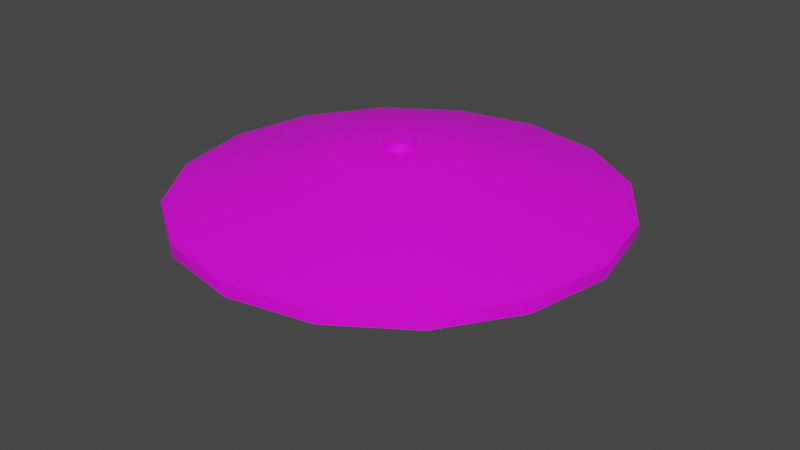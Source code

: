 # Source: Indal_2020.blend  (saved by Blender 3.3.6; exported with 4.5.12 LTS)
import bpy
from mathutils import Matrix  # noqa: F401  (used for matrix-valued properties, if any)

bpy.ops.wm.read_factory_settings(use_empty=True)
scene = bpy.context.scene
scene.name = 'Scene'

# ---- collections
col_collection = bpy.data.collections.new('Collection'); scene.collection.children.link(col_collection)

# ---- images (referenced by path relative to the original .blend; pixels are not part of the script)
import os
ASSET_DIR = os.environ.get("B2B_ASSET_DIR", "")  # directory of the original .blend (textures are referenced by path, not embedded)
HERE = os.path.dirname(os.path.abspath(__file__))  # packed textures are extracted next to this script under _unpacked/

def load_image(name, relpath, width, height, colorspace="sRGB"):
    """Load a texture the original file referenced (path relative to the .blend, or extracted next to this script)."""
    p = next((c for c in (os.path.join(HERE, relpath), os.path.join(ASSET_DIR, relpath)) if relpath and os.path.exists(c)), "")
    if p:
        img = bpy.data.images.load(p, check_existing=True)
        img.name = name
    else:  # same state as the original file: an image datablock whose file is absent (Cycles renders it pink)
        img = bpy.data.images.new(name, width, height)
        img.source = "FILE"
        img.filepath = "//" + (relpath or name)
    img.colorspace_settings.name = colorspace
    return img
img_dunkelgrau_jpg_003 = load_image('dunkelgrau.jpg.003', 'Textur/dunkelgrau.jpg', 1024, 1024, 'sRGB')
img_weiss_jpg_001 = load_image('weiss.jpg.001', 'Textur/weiss.jpg', 1024, 1024, 'sRGB')

# ---- materials (node trees are filled in below, after node groups)
mat_dunkelgrau = bpy.data.materials.new('dunkelgrau')
mat_dunkelgrau.use_transparent_shadow = False
mat_dunkelgrau.roughness = 0.5
mat_weiss = bpy.data.materials.new('weiss')
mat_weiss.use_transparent_shadow = False
mat_weiss.roughness = 0.5
mat_glas = bpy.data.materials.new('Glas')
mat_glas.use_transparent_shadow = False

# ---- material node trees
mat_dunkelgrau.use_nodes = True; mat_dunkelgrau.node_tree.nodes.clear()
_N = mat_dunkelgrau.node_tree.nodes; _L = mat_dunkelgrau.node_tree.links
n0 = _N.new('ShaderNodeBsdfPrincipled'); n0.name = 'Principled BSDF'; n0.location = (1200, 0)
n0.distribution = 'GGX'
n0.subsurface_method = 'RANDOM_WALK_SKIN'
n0.inputs[3].default_value = 1.45
n0.inputs[27].default_value = (0.0, 0.0, 0.0, 1.0)
n0.inputs[28].default_value = 1.0
n1 = _N.new('ShaderNodeOutputMaterial'); n1.name = 'Material Output'; n1.location = (1500, 0)
n2 = _N.new('ShaderNodeTexImage'); n2.name = 'Image Texture'; n2.location = (600, 0)
n2.image = img_dunkelgrau_jpg_003
_L.new(n2.outputs[0], n0.inputs[0])
_L.new(n0.outputs[0], n1.inputs[0])
n1.is_active_output = True
mat_weiss.use_nodes = True; mat_weiss.node_tree.nodes.clear()
_N = mat_weiss.node_tree.nodes; _L = mat_weiss.node_tree.links
n0 = _N.new('ShaderNodeBsdfPrincipled'); n0.name = 'Principled BSDF'; n0.location = (1200, 0)
n0.distribution = 'GGX'
n0.subsurface_method = 'RANDOM_WALK_SKIN'
n0.inputs[3].default_value = 1.45
n0.inputs[27].default_value = (0.0, 0.0, 0.0, 1.0)
n0.inputs[28].default_value = 1.0
n1 = _N.new('ShaderNodeOutputMaterial'); n1.name = 'Material Output'; n1.location = (1500, 0)
n2 = _N.new('ShaderNodeTexImage'); n2.name = 'Image Texture'; n2.location = (600, 0)
n2.image = img_weiss_jpg_001
_L.new(n2.outputs[0], n0.inputs[0])
_L.new(n0.outputs[0], n1.inputs[0])
n1.is_active_output = True
mat_glas.use_nodes = True; mat_glas.node_tree.nodes.clear()
_N = mat_glas.node_tree.nodes; _L = mat_glas.node_tree.links
n0 = _N.new('ShaderNodeOutputMaterial'); n0.name = 'Material Output'; n0.location = (300, 300)
n1 = _N.new('ShaderNodeBsdfGlass'); n1.name = 'Glass BSDF'; n1.location = (10, 300)
n1.distribution = 'GGX'
n1.inputs[1].default_value = 0.3
n1.inputs[2].default_value = 1.2
_L.new(n1.outputs[0], n0.inputs[0])
n0.is_active_output = True

# ---- world
world_world = bpy.data.worlds.new('World'); scene.world = world_world
world_world.use_nodes = True; world_world.node_tree.nodes.clear()
_N = world_world.node_tree.nodes; _L = world_world.node_tree.links
n0 = _N.new('ShaderNodeOutputWorld'); n0.name = 'World Output'; n0.location = (300, 300)
n1 = _N.new('ShaderNodeBackground'); n1.name = 'Background'; n1.location = (10, 300)
n1.inputs[0].default_value = (0.05088, 0.05088, 0.05088, 1.0)
_L.new(n1.outputs[0], n0.inputs[0])
n0.is_active_output = True
world_world.color = (0.05088, 0.05088, 0.05088)
world_world.use_sun_shadow = False
world_world.sun_shadow_jitter_overblur = 0.0

# ---- meshes
me_16_segmente = bpy.data.meshes.new('16_Segmente')
me_16_segmente.from_pydata([(0.0, 0.0, 0.0), (0.0, 0.06537, 0.0), (0.0, 0.08829, 0.03918), (0.0, 0.1221, 0.09693), (0.0, 0.2729, 0.2017), (0.0, 0.273, 0.2747), (0.0, 0.4154, 0.2321), (0.0, 0.4153, 0.2115), (0.0, 0.4192, 0.2115), (0.0, 0.4194, 0.2349), (0.0, 0.1187, 0.3235), (0.0, 0.03007, 0.3253), (0.0, 0.02922, 0.34), (0.0, 0.0, 0.34), (0.0, 0.0, 0.0), (-0.02502, 0.06039, 0.0), (-0.03379, 0.08157, 0.03918), (-0.04672, 0.1128, 0.09693), (-0.1044, 0.2521, 0.2017), (-0.1045, 0.2522, 0.2747), (-0.159, 0.3838, 0.2321), (-0.1589, 0.3837, 0.2115), (-0.1604, 0.3873, 0.2115), (-0.1605, 0.3875, 0.2349), (-0.04541, 0.1096, 0.3235), (-0.01151, 0.02778, 0.3253), (-0.01118, 0.02699, 0.34), (0.0, 0.0, 0.34), (0.0, 0.0, 0.0), (-0.04622, 0.04622, 0.0), (-0.06243, 0.06243, 0.03918), (-0.08632, 0.08632, 0.09693), (-0.1929, 0.1929, 0.2017), (-0.193, 0.193, 0.2747), (-0.2938, 0.2938, 0.2321), (-0.2936, 0.2936, 0.2115), (-0.2964, 0.2964, 0.2115), (-0.2966, 0.2966, 0.2349), (-0.08391, 0.08391, 0.3235), (-0.02126, 0.02126, 0.3253), (-0.02066, 0.02066, 0.34), (0.0, 0.0, 0.34), (0.0, 0.0, 0.0), (-0.06039, 0.02502, 0.0), (-0.08157, 0.03379, 0.03918), (-0.1128, 0.04672, 0.09693), (-0.2521, 0.1044, 0.2017), (-0.2522, 0.1045, 0.2747), (-0.3838, 0.159, 0.2321), (-0.3837, 0.1589, 0.2115), (-0.3873, 0.1604, 0.2115), (-0.3875, 0.1605, 0.2349), (-0.1096, 0.04541, 0.3235), (-0.02778, 0.01151, 0.3253), (-0.02699, 0.01118, 0.34), (0.0, 0.0, 0.34), (0.0, 0.0, 0.0), (-0.06537, 0.0, 0.0), (-0.08829, 0.0, 0.03918), (-0.1221, 0.0, 0.09693), (-0.2729, 0.0, 0.2017), (-0.273, 0.0, 0.2747), (-0.4154, 0.0, 0.2321), (-0.4153, 0.0, 0.2115), (-0.4192, 0.0, 0.2115), (-0.4194, 0.0, 0.2349), (-0.1187, 0.0, 0.3235), (-0.03007, 0.0, 0.3253), (-0.02922, 0.0, 0.34), (0.0, 0.0, 0.34), (0.0, 0.0, 0.0), (-0.06039, -0.02502, 0.0), (-0.08157, -0.03379, 0.03918), (-0.1128, -0.04672, 0.09693), (-0.2521, -0.1044, 0.2017), (-0.2522, -0.1045, 0.2747), (-0.3838, -0.159, 0.2321), (-0.3837, -0.1589, 0.2115), (-0.3873, -0.1604, 0.2115), (-0.3875, -0.1605, 0.2349), (-0.1096, -0.04541, 0.3235), (-0.02778, -0.01151, 0.3253), (-0.02699, -0.01118, 0.34), (0.0, 0.0, 0.34), (0.0, 0.0, 0.0), (-0.04622, -0.04622, 0.0), (-0.06243, -0.06243, 0.03918), (-0.08632, -0.08632, 0.09693), (-0.1929, -0.1929, 0.2017), (-0.193, -0.193, 0.2747), (-0.2938, -0.2938, 0.2321), (-0.2936, -0.2936, 0.2115), (-0.2964, -0.2964, 0.2115), (-0.2966, -0.2966, 0.2349), (-0.08391, -0.08391, 0.3235), (-0.02126, -0.02126, 0.3253), (-0.02066, -0.02066, 0.34), (0.0, 0.0, 0.34), (0.0, 0.0, 0.0), (-0.02502, -0.06039, 0.0), (-0.03379, -0.08157, 0.03918), (-0.04672, -0.1128, 0.09693), (-0.1044, -0.2521, 0.2017), (-0.1045, -0.2522, 0.2747), (-0.159, -0.3838, 0.2321), (-0.1589, -0.3837, 0.2115), (-0.1604, -0.3873, 0.2115), (-0.1605, -0.3875, 0.2349), (-0.04541, -0.1096, 0.3235), (-0.01151, -0.02778, 0.3253), (-0.01118, -0.02699, 0.34), (0.0, 0.0, 0.34), (0.0, 0.0, 0.0), (0.0, -0.06537, 0.0), (0.0, -0.08829, 0.03918), (0.0, -0.1221, 0.09693), (0.0, -0.2729, 0.2017), (0.0, -0.273, 0.2747), (0.0, -0.4154, 0.2321), (0.0, -0.4153, 0.2115), (0.0, -0.4192, 0.2115), (0.0, -0.4194, 0.2349), (0.0, -0.1187, 0.3235), (0.0, -0.03007, 0.3253), (0.0, -0.02922, 0.34), (0.0, 0.0, 0.34), (0.0, 0.0, 0.0), (0.02502, -0.06039, 0.0), (0.03379, -0.08157, 0.03918), (0.04672, -0.1128, 0.09693), (0.1044, -0.2521, 0.2017), (0.1045, -0.2522, 0.2747), (0.159, -0.3838, 0.2321), (0.1589, -0.3837, 0.2115), (0.1604, -0.3873, 0.2115), (0.1605, -0.3875, 0.2349), (0.04541, -0.1096, 0.3235), (0.01151, -0.02778, 0.3253), (0.01118, -0.02699, 0.34), (0.0, 0.0, 0.34), (0.0, 0.0, 0.0), (0.04622, -0.04622, 0.0), (0.06243, -0.06243, 0.03918), (0.08632, -0.08632, 0.09693), (0.1929, -0.1929, 0.2017), (0.193, -0.193, 0.2747), (0.2938, -0.2938, 0.2321), (0.2936, -0.2936, 0.2115), (0.2964, -0.2964, 0.2115), (0.2966, -0.2966, 0.2349), (0.08391, -0.08391, 0.3235), (0.02126, -0.02126, 0.3253), (0.02066, -0.02066, 0.34), (0.0, 0.0, 0.34), (0.0, 0.0, 0.0), (0.06039, -0.02502, 0.0), (0.08157, -0.03379, 0.03918), (0.1128, -0.04672, 0.09693), (0.2521, -0.1044, 0.2017), (0.2522, -0.1045, 0.2747), (0.3838, -0.159, 0.2321), (0.3837, -0.1589, 0.2115), (0.3873, -0.1604, 0.2115), (0.3875, -0.1605, 0.2349), (0.1096, -0.04541, 0.3235), (0.02778, -0.01151, 0.3253), (0.02699, -0.01118, 0.34), (0.0, 0.0, 0.34), (0.0, 0.0, 0.0), (0.06537, 0.0, 0.0), (0.08829, 0.0, 0.03918), (0.1221, 0.0, 0.09693), (0.2729, 0.0, 0.2017), (0.273, 0.0, 0.2747), (0.4154, 0.0, 0.2321), (0.4153, 0.0, 0.2115), (0.4192, 0.0, 0.2115), (0.4194, 0.0, 0.2349), (0.1187, 0.0, 0.3235), (0.03007, 0.0, 0.3253), (0.02922, 0.0, 0.34), (0.0, 0.0, 0.34), (0.0, 0.0, 0.0), (0.06039, 0.02502, 0.0), (0.08157, 0.03379, 0.03918), (0.1128, 0.04672, 0.09693), (0.2521, 0.1044, 0.2017), (0.2522, 0.1045, 0.2747), (0.3838, 0.159, 0.2321), (0.3837, 0.1589, 0.2115), (0.3873, 0.1604, 0.2115), (0.3875, 0.1605, 0.2349), (0.1096, 0.04541, 0.3235), (0.02778, 0.01151, 0.3253), (0.02699, 0.01118, 0.34), (0.0, 0.0, 0.34), (0.0, 0.0, 0.0), (0.04622, 0.04622, 0.0), (0.06243, 0.06243, 0.03918), (0.08632, 0.08632, 0.09693), (0.1929, 0.1929, 0.2017), (0.193, 0.193, 0.2747), (0.2938, 0.2938, 0.2321), (0.2936, 0.2936, 0.2115), (0.2964, 0.2964, 0.2115), (0.2966, 0.2966, 0.2349), (0.08391, 0.08391, 0.3235), (0.02126, 0.02126, 0.3253), (0.02066, 0.02066, 0.34), (0.0, 0.0, 0.34), (0.0, 0.0, 0.0), (0.02502, 0.06039, 0.0), (0.03379, 0.08157, 0.03918), (0.04672, 0.1128, 0.09693), (0.1044, 0.2521, 0.2017), (0.1045, 0.2522, 0.2747), (0.159, 0.3838, 0.2321), (0.1589, 0.3837, 0.2115), (0.1604, 0.3873, 0.2115), (0.1605, 0.3875, 0.2349), (0.04541, 0.1096, 0.3235), (0.01151, 0.02778, 0.3253), (0.01118, 0.02699, 0.34), (0.0, 0.0, 0.34)], [], [(0, 15, 1), (14, 29, 15), (28, 43, 29), (42, 57, 43), (56, 71, 57), (70, 85, 71), (84, 99, 85), (98, 113, 99), (112, 127, 113), (126, 141, 127), (140, 155, 141), (154, 169, 155), (168, 183, 169), (182, 197, 183), (196, 211, 197), (210, 1, 211), (1, 16, 2), (29, 16, 15), (29, 44, 30), (57, 44, 43), (71, 58, 57), (85, 72, 71), (99, 86, 85), (113, 100, 99), (127, 114, 113), (141, 128, 127), (155, 142, 141), (169, 156, 155), (183, 170, 169), (197, 184, 183), (211, 198, 197), (1, 212, 211), (22, 9, 8), (36, 23, 22), (50, 37, 36), (50, 65, 51), (64, 79, 65), (92, 79, 78), (92, 107, 93), (120, 107, 106), (134, 121, 120), (134, 149, 135), (148, 163, 149), (176, 163, 162), (176, 191, 177), (204, 191, 190), (218, 205, 204), (8, 219, 218), (23, 10, 9), (23, 38, 24), (37, 52, 38), (65, 52, 51), (79, 66, 65), (93, 80, 79), (93, 108, 94), (121, 108, 107), (135, 122, 121), (149, 136, 135), (163, 150, 149), (177, 164, 163), (191, 178, 177), (205, 192, 191), (219, 206, 205), (9, 220, 219), (24, 11, 10), (24, 39, 25), (52, 39, 38), (66, 53, 52), (66, 81, 67), (94, 81, 80), (108, 95, 94), (122, 109, 108), (136, 123, 122), (136, 151, 137), (150, 165, 151), (178, 165, 164), (192, 179, 178), (206, 193, 192), (220, 207, 206), (10, 221, 220), (25, 12, 11), (25, 40, 26), (53, 40, 39), (67, 54, 53), (81, 68, 67), (95, 82, 81), (109, 96, 95), (123, 110, 109), (123, 138, 124), (151, 138, 137), (165, 152, 151), (165, 180, 166), (193, 180, 179), (207, 194, 193), (221, 208, 207), (11, 222, 221), (26, 13, 12), (40, 27, 26), (54, 41, 40), (68, 55, 54), (82, 69, 68), (96, 83, 82), (110, 97, 96), (124, 111, 110), (138, 125, 124), (152, 139, 138), (166, 153, 152), (180, 167, 166), (194, 181, 180), (208, 195, 194), (222, 209, 208), (12, 223, 222), (0, 14, 15), (14, 28, 29), (28, 42, 43), (42, 56, 57), (56, 70, 71), (70, 84, 85), (84, 98, 99), (98, 112, 113), (112, 126, 127), (126, 140, 141), (140, 154, 155), (154, 168, 169), (168, 182, 183), (182, 196, 197), (196, 210, 211), (210, 0, 1), (1, 15, 16), (29, 30, 16), (29, 43, 44), (57, 58, 44), (71, 72, 58), (85, 86, 72), (99, 100, 86), (113, 114, 100), (127, 128, 114), (141, 142, 128), (155, 156, 142), (169, 170, 156), (183, 184, 170), (197, 198, 184), (211, 212, 198), (1, 2, 212), (22, 23, 9), (36, 37, 23), (50, 51, 37), (50, 64, 65), (64, 78, 79), (92, 93, 79), (92, 106, 107), (120, 121, 107), (134, 135, 121), (134, 148, 149), (148, 162, 163), (176, 177, 163), (176, 190, 191), (204, 205, 191), (218, 219, 205), (8, 9, 219), (23, 24, 10), (23, 37, 38), (37, 51, 52), (65, 66, 52), (79, 80, 66), (93, 94, 80), (93, 107, 108), (121, 122, 108), (135, 136, 122), (149, 150, 136), (163, 164, 150), (177, 178, 164), (191, 192, 178), (205, 206, 192), (219, 220, 206), (9, 10, 220), (24, 25, 11), (24, 38, 39), (52, 53, 39), (66, 67, 53), (66, 80, 81), (94, 95, 81), (108, 109, 95), (122, 123, 109), (136, 137, 123), (136, 150, 151), (150, 164, 165), (178, 179, 165), (192, 193, 179), (206, 207, 193), (220, 221, 207), (10, 11, 221), (25, 26, 12), (25, 39, 40), (53, 54, 40), (67, 68, 54), (81, 82, 68), (95, 96, 82), (109, 110, 96), (123, 124, 110), (123, 137, 138), (151, 152, 138), (165, 166, 152), (165, 179, 180), (193, 194, 180), (207, 208, 194), (221, 222, 208), (11, 12, 222), (26, 27, 13), (40, 41, 27), (54, 55, 41), (68, 69, 55), (82, 83, 69), (96, 97, 83), (110, 111, 97), (124, 125, 111), (138, 139, 125), (152, 153, 139), (166, 167, 153), (180, 181, 167), (194, 195, 181), (208, 209, 195), (222, 223, 209), (12, 13, 223), (16, 3, 2), (16, 31, 17), (44, 31, 30), (44, 59, 45), (58, 73, 59), (86, 73, 72), (86, 101, 87), (114, 101, 100), (128, 115, 114), (142, 129, 128), (156, 143, 142), (156, 171, 157), (184, 171, 170), (184, 199, 185), (212, 199, 198), (2, 213, 212), (3, 18, 4), (31, 18, 17), (45, 32, 31), (59, 46, 45), (73, 60, 59), (87, 74, 73), (101, 88, 87), (101, 116, 102), (129, 116, 115), (143, 130, 129), (157, 144, 143), (171, 158, 157), (185, 172, 171), (199, 186, 185), (199, 214, 200), (3, 214, 213), (18, 5, 4), (32, 19, 18), (46, 33, 32), (46, 61, 47), (74, 61, 60), (88, 75, 74), (88, 103, 89), (102, 117, 103), (130, 117, 116), (144, 131, 130), (144, 159, 145), (172, 159, 158), (186, 173, 172), (200, 187, 186), (214, 201, 200), (4, 215, 214), (5, 20, 6), (33, 20, 19), (47, 34, 33), (61, 48, 47), (61, 76, 62), (89, 76, 75), (89, 104, 90), (117, 104, 103), (131, 118, 117), (145, 132, 131), (159, 146, 145), (173, 160, 159), (187, 174, 173), (187, 202, 188), (201, 216, 202), (5, 216, 215), (20, 7, 6), (34, 21, 20), (34, 49, 35), (62, 49, 48), (76, 63, 62), (90, 77, 76), (104, 91, 90), (104, 119, 105), (132, 119, 118), (146, 133, 132), (160, 147, 146), (174, 161, 160), (188, 175, 174), (202, 189, 188), (216, 203, 202), (6, 217, 216), (21, 8, 7), (21, 36, 22), (49, 36, 35), (63, 50, 49), (77, 64, 63), (91, 78, 77), (91, 106, 92), (105, 120, 106), (133, 120, 119), (147, 134, 133), (147, 162, 148), (161, 176, 162), (175, 190, 176), (203, 190, 189), (217, 204, 203), (217, 8, 218), (16, 17, 3), (16, 30, 31), (44, 45, 31), (44, 58, 59), (58, 72, 73), (86, 87, 73), (86, 100, 101), (114, 115, 101), (128, 129, 115), (142, 143, 129), (156, 157, 143), (156, 170, 171), (184, 185, 171), (184, 198, 199), (212, 213, 199), (2, 3, 213), (3, 17, 18), (31, 32, 18), (45, 46, 32), (59, 60, 46), (73, 74, 60), (87, 88, 74), (101, 102, 88), (101, 115, 116), (129, 130, 116), (143, 144, 130), (157, 158, 144), (171, 172, 158), (185, 186, 172), (199, 200, 186), (199, 213, 214), (3, 4, 214), (18, 19, 5), (32, 33, 19), (46, 47, 33), (46, 60, 61), (74, 75, 61), (88, 89, 75), (88, 102, 103), (102, 116, 117), (130, 131, 117), (144, 145, 131), (144, 158, 159), (172, 173, 159), (186, 187, 173), (200, 201, 187), (214, 215, 201), (4, 5, 215), (5, 19, 20), (33, 34, 20), (47, 48, 34), (61, 62, 48), (61, 75, 76), (89, 90, 76), (89, 103, 104), (117, 118, 104), (131, 132, 118), (145, 146, 132), (159, 160, 146), (173, 174, 160), (187, 188, 174), (187, 201, 202), (201, 215, 216), (5, 6, 216), (20, 21, 7), (34, 35, 21), (34, 48, 49), (62, 63, 49), (76, 77, 63), (90, 91, 77), (104, 105, 91), (104, 118, 119), (132, 133, 119), (146, 147, 133), (160, 161, 147), (174, 175, 161), (188, 189, 175), (202, 203, 189), (216, 217, 203), (6, 7, 217), (21, 22, 8), (21, 35, 36), (49, 50, 36), (63, 64, 50), (77, 78, 64), (91, 92, 78), (91, 105, 106), (105, 119, 120), (133, 134, 120), (147, 148, 134), (147, 161, 162), (161, 175, 176), (175, 189, 190), (203, 204, 190), (217, 218, 204), (217, 7, 8)])
me_16_segmente.polygons.foreach_set('use_smooth', [True] * 416)
me_16_segmente.polygons.foreach_set('material_index', [0, 0, 0, 0, 0, 0, 0, 0, 0, 0, 0, 0, 0, 0, 0, 0, 0, 0, 0, 0, 0, 0, 0, 0, 0, 0, 0, 0, 0, 0, 0, 0, 0, 0, 0, 0, 0, 0, 0, 0, 0, 0, 0, 0, 0, 0, 0, 0, 0, 0, 0, 0, 0, 0, 0, 0, 0, 0, 0, 0, 0, 0, 0, 0, 0, 0, 0, 0, 0, 0, 0, 0, 0, 0, 0, 0, 0, 0, 0, 0, 0, 0, 0, 0, 0, 0, 0, 0, 0, 0, 0, 0, 0, 0, 0, 0, 0, 0, 0, 0, 0, 0, 0, 0, 0, 0, 0, 0, 0, 0, 0, 0, 0, 0, 0, 0, 0, 0, 0, 0, 0, 0, 0, 0, 0, 0, 0, 0, 0, 0, 0, 0, 0, 0, 0, 0, 0, 0, 0, 0, 0, 0, 0, 0, 0, 0, 0, 0, 0, 0, 0, 0, 0, 0, 0, 0, 0, 0, 0, 0, 0, 0, 0, 0, 0, 0, 0, 0, 0, 0, 0, 0, 0, 0, 0, 0, 0, 0, 0, 0, 0, 0, 0, 0, 0, 0, 0, 0, 0, 0, 0, 0, 0, 0, 0, 0, 0, 0, 0, 0, 0, 0, 0, 0, 0, 0, 0, 0, 0, 0, 0, 0, 0, 0, 0, 0, 0, 0, 0, 0, 0, 0, 0, 0, 2, 2, 2, 2, 2, 2, 2, 2, 2, 2, 2, 2, 2, 2, 2, 2, 2, 2, 2, 2, 2, 2, 2, 2, 2, 2, 2, 2, 2, 2, 2, 2, 2, 2, 2, 2, 2, 2, 2, 2, 2, 2, 2, 2, 2, 2, 2, 2, 1, 1, 1, 1, 1, 1, 1, 1, 1, 1, 1, 1, 1, 1, 1, 1, 1, 1, 1, 1, 1, 1, 1, 1, 1, 1, 1, 1, 1, 1, 1, 1, 1, 1, 1, 1, 1, 1, 1, 1, 1, 1, 1, 1, 1, 1, 1, 1, 2, 2, 2, 2, 2, 2, 2, 2, 2, 2, 2, 2, 2, 2, 2, 2, 2, 2, 2, 2, 2, 2, 2, 2, 2, 2, 2, 2, 2, 2, 2, 2, 2, 2, 2, 2, 2, 2, 2, 2, 2, 2, 2, 2, 2, 2, 2, 2, 1, 1, 1, 1, 1, 1, 1, 1, 1, 1, 1, 1, 1, 1, 1, 1, 1, 1, 1, 1, 1, 1, 1, 1, 1, 1, 1, 1, 1, 1, 1, 1, 1, 1, 1, 1, 1, 1, 1, 1, 1, 1, 1, 1, 1, 1, 1, 1])
_k = set([(0, 1), (0, 15), (1, 15), (1, 210), (1, 211), (4, 18), (4, 214), (5, 19), (5, 215), (6, 20), (6, 216), (7, 21), (7, 217), (8, 22), (8, 218), (9, 23), (9, 219), (11, 25), (11, 221), (12, 26), (12, 222), (14, 15), (14, 29), (15, 29), (18, 32), (19, 33), (20, 34), (21, 35), (22, 36), (23, 37), (25, 39), (26, 40), (28, 29), (28, 43), (29, 43), (32, 46), (33, 47), (34, 48), (35, 49), (36, 50), (37, 51), (39, 53), (40, 54), (42, 43), (42, 57), (43, 57), (46, 60), (47, 61), (48, 62), (49, 63), (50, 64), (51, 65), (53, 67), (54, 68), (56, 57), (56, 71), (57, 71), (60, 74), (61, 75), (62, 76), (63, 77), (64, 78), (65, 79), (67, 81), (68, 82), (70, 71), (70, 85), (71, 85), (74, 88), (75, 89), (76, 90), (77, 91), (78, 92), (79, 93), (81, 95), (82, 96), (84, 85), (84, 99), (85, 99), (88, 102), (89, 103), (90, 104), (91, 105), (92, 106), (93, 107), (95, 109), (96, 110), (98, 99), (98, 113), (99, 113), (102, 116), (103, 117), (104, 118), (105, 119), (106, 120), (107, 121), (109, 123), (110, 124), (112, 113), (112, 127), (113, 127), (116, 130), (117, 131), (118, 132), (119, 133), (120, 134), (121, 135), (123, 137), (124, 138), (126, 127), (126, 141), (127, 141), (130, 144), (131, 145), (132, 146), (133, 147), (134, 148), (135, 149), (137, 151), (138, 152), (140, 141), (140, 155), (141, 155), (144, 158), (145, 159), (146, 160), (147, 161), (148, 162), (149, 163), (151, 165), (152, 166), (154, 155), (154, 169), (155, 169), (158, 172), (159, 173), (160, 174), (161, 175), (162, 176), (163, 177), (165, 179), (166, 180), (168, 169), (168, 183), (169, 183), (172, 186), (173, 187), (174, 188), (175, 189), (176, 190), (177, 191), (179, 193), (180, 194), (182, 183), (182, 197), (183, 197), (186, 200), (187, 201), (188, 202), (189, 203), (190, 204), (191, 205), (193, 207), (194, 208), (196, 197), (196, 211), (197, 211), (200, 214), (201, 215), (202, 216), (203, 217), (204, 218), (205, 219), (207, 221), (208, 222), (210, 211)])
me_16_segmente.attributes.new('sharp_edge', 'BOOLEAN', 'EDGE').data.foreach_set('value', [ (min(e.vertices), max(e.vertices)) in _k for e in me_16_segmente.edges])
_uv = me_16_segmente.uv_layers.new(name='UVMap')
_uv.uv.foreach_set('vector', [0.0, 0.0, 0.0625, 0.0, 0.0, 0.0, 0.0625, 0.0, 0.125, 0.0, 0.0625, 0.0, 0.125, 0.0, 0.1875, 0.0, 0.125, 0.0, 0.1875, 0.0, 0.25, 0.0, 0.1875, 0.0, 0.25, 0.0, 0.3125, 0.0, 0.25, 0.0, 0.3125, 0.0, 0.375, 0.0, 0.3125, 0.0, 0.375, 0.0, 0.4375, 0.0, 0.375, 0.0, 0.4375, 0.0, 0.5, 0.0, 0.4375, 0.0, 0.5, 0.0, 0.5625, 0.0, 0.5, 0.0, 0.5625, 0.0, 0.625, 0.0, 0.5625, 0.0, 0.625, 0.0, 0.6875, 0.0, 0.625, 0.0, 0.6875, 0.0, 0.75, 0.0, 0.6875, 0.0, 0.75, 0.0, 0.8125, 0.0, 0.75, 0.0, 0.8125, 0.0, 0.875, 0.0, 0.8125, 0.0, 0.875, 0.0, 0.9375, 0.0, 0.875, 0.0, 0.9375, 0.0, 1.0, 0.0, 0.9375, 0.0, 0.0, 0.0, 0.0625, 0.03918, 0.0, 0.03918, 0.125, 0.0, 0.0625, 0.03918, 0.0625, 0.0, 0.125, 0.0, 0.1875, 0.03918, 0.125, 0.03918, 0.25, 0.0, 0.1875, 0.03918, 0.1875, 0.0, 0.3125, 0.0, 0.25, 0.03918, 0.25, 0.0, 0.375, 0.0, 0.3125, 0.03918, 0.3125, 0.0, 0.4375, 0.0, 0.375, 0.03918, 0.375, 0.0, 0.5, 0.0, 0.4375, 0.03918, 0.4375, 0.0, 0.5625, 0.0, 0.5, 0.03918, 0.5, 0.0, 0.625, 0.0, 0.5625, 0.03918, 0.5625, 0.0, 0.6875, 0.0, 0.625, 0.03918, 0.625, 0.0, 0.75, 0.0, 0.6875, 0.03918, 0.6875, 0.0, 0.8125, 0.0, 0.75, 0.03918, 0.75, 0.0, 0.875, 0.0, 0.8125, 0.03918, 0.8125, 0.0, 0.9375, 0.0, 0.875, 0.03918, 0.875, 0.0, 1.0, 0.0, 0.9375, 0.03918, 0.9375, 0.0, 0.0625, 0.2115, 0.0, 0.2349, 0.0, 0.2115, 0.125, 0.2115, 0.0625, 0.2349, 0.0625, 0.2115, 0.1875, 0.2115, 0.125, 0.2349, 0.125, 0.2115, 0.1875, 0.2115, 0.25, 0.2349, 0.1875, 0.2349, 0.25, 0.2115, 0.3125, 0.2349, 0.25, 0.2349, 0.375, 0.2115, 0.3125, 0.2349, 0.3125, 0.2115, 0.375, 0.2115, 0.4375, 0.2349, 0.375, 0.2349, 0.5, 0.2115, 0.4375, 0.2349, 0.4375, 0.2115, 0.5625, 0.2115, 0.5, 0.2349, 0.5, 0.2115, 0.5625, 0.2115, 0.625, 0.2349, 0.5625, 0.2349, 0.625, 0.2115, 0.6875, 0.2349, 0.625, 0.2349, 0.75, 0.2115, 0.6875, 0.2349, 0.6875, 0.2115, 0.75, 0.2115, 0.8125, 0.2349, 0.75, 0.2349, 0.875, 0.2115, 0.8125, 0.2349, 0.8125, 0.2115, 0.9375, 0.2115, 0.875, 0.2349, 0.875, 0.2115, 1.0, 0.2115, 0.9375, 0.2349, 0.9375, 0.2115, 0.0625, 0.2349, 0.0, 0.3235, 0.0, 0.2349, 0.0625, 0.2349, 0.125, 0.3235, 0.0625, 0.3235, 0.125, 0.2349, 0.1875, 0.3235, 0.125, 0.3235, 0.25, 0.2349, 0.1875, 0.3235, 0.1875, 0.2349, 0.3125, 0.2349, 0.25, 0.3235, 0.25, 0.2349, 0.375, 0.2349, 0.3125, 0.3235, 0.3125, 0.2349, 0.375, 0.2349, 0.4375, 0.3235, 0.375, 0.3235, 0.5, 0.2349, 0.4375, 0.3235, 0.4375, 0.2349, 0.5625, 0.2349, 0.5, 0.3235, 0.5, 0.2349, 0.625, 0.2349, 0.5625, 0.3235, 0.5625, 0.2349, 0.6875, 0.2349, 0.625, 0.3235, 0.625, 0.2349, 0.75, 0.2349, 0.6875, 0.3235, 0.6875, 0.2349, 0.8125, 0.2349, 0.75, 0.3235, 0.75, 0.2349, 0.875, 0.2349, 0.8125, 0.3235, 0.8125, 0.2349, 0.9375, 0.2349, 0.875, 0.3235, 0.875, 0.2349, 1.0, 0.2349, 0.9375, 0.3235, 0.9375, 0.2349, 0.0625, 0.3235, 0.0, 0.3253, 0.0, 0.3235, 0.0625, 0.3235, 0.125, 0.3253, 0.0625, 0.3253, 0.1875, 0.3235, 0.125, 0.3253, 0.125, 0.3235, 0.25, 0.3235, 0.1875, 0.3253, 0.1875, 0.3235, 0.25, 0.3235, 0.3125, 0.3253, 0.25, 0.3253, 0.375, 0.3235, 0.3125, 0.3253, 0.3125, 0.3235, 0.4375, 0.3235, 0.375, 0.3253, 0.375, 0.3235, 0.5, 0.3235, 0.4375, 0.3253, 0.4375, 0.3235, 0.5625, 0.3235, 0.5, 0.3253, 0.5, 0.3235, 0.5625, 0.3235, 0.625, 0.3253, 0.5625, 0.3253, 0.625, 0.3235, 0.6875, 0.3253, 0.625, 0.3253, 0.75, 0.3235, 0.6875, 0.3253, 0.6875, 0.3235, 0.8125, 0.3235, 0.75, 0.3253, 0.75, 0.3235, 0.875, 0.3235, 0.8125, 0.3253, 0.8125, 0.3235, 0.9375, 0.3235, 0.875, 0.3253, 0.875, 0.3235, 1.0, 0.3235, 0.9375, 0.3253, 0.9375, 0.3235, 0.0625, 0.3253, 0.0, 0.34, 0.0, 0.3253, 0.0625, 0.3253, 0.125, 0.34, 0.0625, 0.34, 0.1875, 0.3253, 0.125, 0.34, 0.125, 0.3253, 0.25, 0.3253, 0.1875, 0.34, 0.1875, 0.3253, 0.3125, 0.3253, 0.25, 0.34, 0.25, 0.3253, 0.375, 0.3253, 0.3125, 0.34, 0.3125, 0.3253, 0.4375, 0.3253, 0.375, 0.34, 0.375, 0.3253, 0.5, 0.3253, 0.4375, 0.34, 0.4375, 0.3253, 0.5, 0.3253, 0.5625, 0.34, 0.5, 0.34, 0.625, 0.3253, 0.5625, 0.34, 0.5625, 0.3253, 0.6875, 0.3253, 0.625, 0.34, 0.625, 0.3253, 0.6875, 0.3253, 0.75, 0.34, 0.6875, 0.34, 0.8125, 0.3253, 0.75, 0.34, 0.75, 0.3253, 0.875, 0.3253, 0.8125, 0.34, 0.8125, 0.3253, 0.9375, 0.3253, 0.875, 0.34, 0.875, 0.3253, 1.0, 0.3253, 0.9375, 0.34, 0.9375, 0.3253, 0.0625, 0.34, 0.0, 0.34, 0.0, 0.34, 0.125, 0.34, 0.0625, 0.34, 0.0625, 0.34, 0.1875, 0.34, 0.125, 0.34, 0.125, 0.34, 0.25, 0.34, 0.1875, 0.34, 0.1875, 0.34, 0.3125, 0.34, 0.25, 0.34, 0.25, 0.34, 0.375, 0.34, 0.3125, 0.34, 0.3125, 0.34, 0.4375, 0.34, 0.375, 0.34, 0.375, 0.34, 0.5, 0.34, 0.4375, 0.34, 0.4375, 0.34, 0.5625, 0.34, 0.5, 0.34, 0.5, 0.34, 0.625, 0.34, 0.5625, 0.34, 0.5625, 0.34, 0.6875, 0.34, 0.625, 0.34, 0.625, 0.34, 0.75, 0.34, 0.6875, 0.34, 0.6875, 0.34, 0.8125, 0.34, 0.75, 0.34, 0.75, 0.34, 0.875, 0.34, 0.8125, 0.34, 0.8125, 0.34, 0.9375, 0.34, 0.875, 0.34, 0.875, 0.34, 1.0, 0.34, 0.9375, 0.34, 0.9375, 0.34, 0.0, 0.0, 0.0625, 0.0, 0.0625, 0.0, 0.0625, 0.0, 0.125, 0.0, 0.125, 0.0, 0.125, 0.0, 0.1875, 0.0, 0.1875, 0.0, 0.1875, 0.0, 0.25, 0.0, 0.25, 0.0, 0.25, 0.0, 0.3125, 0.0, 0.3125, 0.0, 0.3125, 0.0, 0.375, 0.0, 0.375, 0.0, 0.375, 0.0, 0.4375, 0.0, 0.4375, 0.0, 0.4375, 0.0, 0.5, 0.0, 0.5, 0.0, 0.5, 0.0, 0.5625, 0.0, 0.5625, 0.0, 0.5625, 0.0, 0.625, 0.0, 0.625, 0.0, 0.625, 0.0, 0.6875, 0.0, 0.6875, 0.0, 0.6875, 0.0, 0.75, 0.0, 0.75, 0.0, 0.75, 0.0, 0.8125, 0.0, 0.8125, 0.0, 0.8125, 0.0, 0.875, 0.0, 0.875, 0.0, 0.875, 0.0, 0.9375, 0.0, 0.9375, 0.0, 0.9375, 0.0, 1.0, 0.0, 1.0, 0.0, 0.0, 0.0, 0.0625, 0.0, 0.0625, 0.03918, 0.125, 0.0, 0.125, 0.03918, 0.0625, 0.03918, 0.125, 0.0, 0.1875, 0.0, 0.1875, 0.03918, 0.25, 0.0, 0.25, 0.03918, 0.1875, 0.03918, 0.3125, 0.0, 0.3125, 0.03918, 0.25, 0.03918, 0.375, 0.0, 0.375, 0.03918, 0.3125, 0.03918, 0.4375, 0.0, 0.4375, 0.03918, 0.375, 0.03918, 0.5, 0.0, 0.5, 0.03918, 0.4375, 0.03918, 0.5625, 0.0, 0.5625, 0.03918, 0.5, 0.03918, 0.625, 0.0, 0.625, 0.03918, 0.5625, 0.03918, 0.6875, 0.0, 0.6875, 0.03918, 0.625, 0.03918, 0.75, 0.0, 0.75, 0.03918, 0.6875, 0.03918, 0.8125, 0.0, 0.8125, 0.03918, 0.75, 0.03918, 0.875, 0.0, 0.875, 0.03918, 0.8125, 0.03918, 0.9375, 0.0, 0.9375, 0.03918, 0.875, 0.03918, 1.0, 0.0, 1.0, 0.03918, 0.9375, 0.03918, 0.0625, 0.2115, 0.0625, 0.2349, 0.0, 0.2349, 0.125, 0.2115, 0.125, 0.2349, 0.0625, 0.2349, 0.1875, 0.2115, 0.1875, 0.2349, 0.125, 0.2349, 0.1875, 0.2115, 0.25, 0.2115, 0.25, 0.2349, 0.25, 0.2115, 0.3125, 0.2115, 0.3125, 0.2349, 0.375, 0.2115, 0.375, 0.2349, 0.3125, 0.2349, 0.375, 0.2115, 0.4375, 0.2115, 0.4375, 0.2349, 0.5, 0.2115, 0.5, 0.2349, 0.4375, 0.2349, 0.5625, 0.2115, 0.5625, 0.2349, 0.5, 0.2349, 0.5625, 0.2115, 0.625, 0.2115, 0.625, 0.2349, 0.625, 0.2115, 0.6875, 0.2115, 0.6875, 0.2349, 0.75, 0.2115, 0.75, 0.2349, 0.6875, 0.2349, 0.75, 0.2115, 0.8125, 0.2115, 0.8125, 0.2349, 0.875, 0.2115, 0.875, 0.2349, 0.8125, 0.2349, 0.9375, 0.2115, 0.9375, 0.2349, 0.875, 0.2349, 1.0, 0.2115, 1.0, 0.2349, 0.9375, 0.2349, 0.0625, 0.2349, 0.0625, 0.3235, 0.0, 0.3235, 0.0625, 0.2349, 0.125, 0.2349, 0.125, 0.3235, 0.125, 0.2349, 0.1875, 0.2349, 0.1875, 0.3235, 0.25, 0.2349, 0.25, 0.3235, 0.1875, 0.3235, 0.3125, 0.2349, 0.3125, 0.3235, 0.25, 0.3235, 0.375, 0.2349, 0.375, 0.3235, 0.3125, 0.3235, 0.375, 0.2349, 0.4375, 0.2349, 0.4375, 0.3235, 0.5, 0.2349, 0.5, 0.3235, 0.4375, 0.3235, 0.5625, 0.2349, 0.5625, 0.3235, 0.5, 0.3235, 0.625, 0.2349, 0.625, 0.3235, 0.5625, 0.3235, 0.6875, 0.2349, 0.6875, 0.3235, 0.625, 0.3235, 0.75, 0.2349, 0.75, 0.3235, 0.6875, 0.3235, 0.8125, 0.2349, 0.8125, 0.3235, 0.75, 0.3235, 0.875, 0.2349, 0.875, 0.3235, 0.8125, 0.3235, 0.9375, 0.2349, 0.9375, 0.3235, 0.875, 0.3235, 1.0, 0.2349, 1.0, 0.3235, 0.9375, 0.3235, 0.0625, 0.3235, 0.0625, 0.3253, 0.0, 0.3253, 0.0625, 0.3235, 0.125, 0.3235, 0.125, 0.3253, 0.1875, 0.3235, 0.1875, 0.3253, 0.125, 0.3253, 0.25, 0.3235, 0.25, 0.3253, 0.1875, 0.3253, 0.25, 0.3235, 0.3125, 0.3235, 0.3125, 0.3253, 0.375, 0.3235, 0.375, 0.3253, 0.3125, 0.3253, 0.4375, 0.3235, 0.4375, 0.3253, 0.375, 0.3253, 0.5, 0.3235, 0.5, 0.3253, 0.4375, 0.3253, 0.5625, 0.3235, 0.5625, 0.3253, 0.5, 0.3253, 0.5625, 0.3235, 0.625, 0.3235, 0.625, 0.3253, 0.625, 0.3235, 0.6875, 0.3235, 0.6875, 0.3253, 0.75, 0.3235, 0.75, 0.3253, 0.6875, 0.3253, 0.8125, 0.3235, 0.8125, 0.3253, 0.75, 0.3253, 0.875, 0.3235, 0.875, 0.3253, 0.8125, 0.3253, 0.9375, 0.3235, 0.9375, 0.3253, 0.875, 0.3253, 1.0, 0.3235, 1.0, 0.3253, 0.9375, 0.3253, 0.0625, 0.3253, 0.0625, 0.34, 0.0, 0.34, 0.0625, 0.3253, 0.125, 0.3253, 0.125, 0.34, 0.1875, 0.3253, 0.1875, 0.34, 0.125, 0.34, 0.25, 0.3253, 0.25, 0.34, 0.1875, 0.34, 0.3125, 0.3253, 0.3125, 0.34, 0.25, 0.34, 0.375, 0.3253, 0.375, 0.34, 0.3125, 0.34, 0.4375, 0.3253, 0.4375, 0.34, 0.375, 0.34, 0.5, 0.3253, 0.5, 0.34, 0.4375, 0.34, 0.5, 0.3253, 0.5625, 0.3253, 0.5625, 0.34, 0.625, 0.3253, 0.625, 0.34, 0.5625, 0.34, 0.6875, 0.3253, 0.6875, 0.34, 0.625, 0.34, 0.6875, 0.3253, 0.75, 0.3253, 0.75, 0.34, 0.8125, 0.3253, 0.8125, 0.34, 0.75, 0.34, 0.875, 0.3253, 0.875, 0.34, 0.8125, 0.34, 0.9375, 0.3253, 0.9375, 0.34, 0.875, 0.34, 1.0, 0.3253, 1.0, 0.34, 0.9375, 0.34, 0.0625, 0.34, 0.0625, 0.34, 0.0, 0.34, 0.125, 0.34, 0.125, 0.34, 0.0625, 0.34, 0.1875, 0.34, 0.1875, 0.34, 0.125, 0.34, 0.25, 0.34, 0.25, 0.34, 0.1875, 0.34, 0.3125, 0.34, 0.3125, 0.34, 0.25, 0.34, 0.375, 0.34, 0.375, 0.34, 0.3125, 0.34, 0.4375, 0.34, 0.4375, 0.34, 0.375, 0.34, 0.5, 0.34, 0.5, 0.34, 0.4375, 0.34, 0.5625, 0.34, 0.5625, 0.34, 0.5, 0.34, 0.625, 0.34, 0.625, 0.34, 0.5625, 0.34, 0.6875, 0.34, 0.6875, 0.34, 0.625, 0.34, 0.75, 0.34, 0.75, 0.34, 0.6875, 0.34, 0.8125, 0.34, 0.8125, 0.34, 0.75, 0.34, 0.875, 0.34, 0.875, 0.34, 0.8125, 0.34, 0.9375, 0.34, 0.9375, 0.34, 0.875, 0.34, 1.0, 0.34, 1.0, 0.34, 0.9375, 0.34, 0.0625, 0.03918, 0.0, 0.09693, 0.0, 0.03918, 0.0625, 0.03918, 0.125, 0.09693, 0.0625, 0.09693, 0.1875, 0.03918, 0.125, 0.09693, 0.125, 0.03918, 0.1875, 0.03918, 0.25, 0.09693, 0.1875, 0.09693, 0.25, 0.03918, 0.3125, 0.09693, 0.25, 0.09693, 0.375, 0.03918, 0.3125, 0.09693, 0.3125, 0.03918, 0.375, 0.03918, 0.4375, 0.09693, 0.375, 0.09693, 0.5, 0.03918, 0.4375, 0.09693, 0.4375, 0.03918, 0.5625, 0.03918, 0.5, 0.09693, 0.5, 0.03918, 0.625, 0.03918, 0.5625, 0.09693, 0.5625, 0.03918, 0.6875, 0.03918, 0.625, 0.09693, 0.625, 0.03918, 0.6875, 0.03918, 0.75, 0.09693, 0.6875, 0.09693, 0.8125, 0.03918, 0.75, 0.09693, 0.75, 0.03918, 0.8125, 0.03918, 0.875, 0.09693, 0.8125, 0.09693, 0.9375, 0.03918, 0.875, 0.09693, 0.875, 0.03918, 1.0, 0.03918, 0.9375, 0.09693, 0.9375, 0.03918, 0.0, 0.09693, 0.0625, 0.2017, 0.0, 0.2017, 0.125, 0.09693, 0.0625, 0.2017, 0.0625, 0.09693, 0.1875, 0.09693, 0.125, 0.2017, 0.125, 0.09693, 0.25, 0.09693, 0.1875, 0.2017, 0.1875, 0.09693, 0.3125, 0.09693, 0.25, 0.2017, 0.25, 0.09693, 0.375, 0.09693, 0.3125, 0.2017, 0.3125, 0.09693, 0.4375, 0.09693, 0.375, 0.2017, 0.375, 0.09693, 0.4375, 0.09693, 0.5, 0.2017, 0.4375, 0.2017, 0.5625, 0.09693, 0.5, 0.2017, 0.5, 0.09693, 0.625, 0.09693, 0.5625, 0.2017, 0.5625, 0.09693, 0.6875, 0.09693, 0.625, 0.2017, 0.625, 0.09693, 0.75, 0.09693, 0.6875, 0.2017, 0.6875, 0.09693, 0.8125, 0.09693, 0.75, 0.2017, 0.75, 0.09693, 0.875, 0.09693, 0.8125, 0.2017, 0.8125, 0.09693, 0.875, 0.09693, 0.9375, 0.2017, 0.875, 0.2017, 1.0, 0.09693, 0.9375, 0.2017, 0.9375, 0.09693, 0.0625, 0.2017, 0.0, 0.2747, 0.0, 0.2017, 0.125, 0.2017, 0.0625, 0.2747, 0.0625, 0.2017, 0.1875, 0.2017, 0.125, 0.2747, 0.125, 0.2017, 0.1875, 0.2017, 0.25, 0.2747, 0.1875, 0.2747, 0.3125, 0.2017, 0.25, 0.2747, 0.25, 0.2017, 0.375, 0.2017, 0.3125, 0.2747, 0.3125, 0.2017, 0.375, 0.2017, 0.4375, 0.2747, 0.375, 0.2747, 0.4375, 0.2017, 0.5, 0.2747, 0.4375, 0.2747, 0.5625, 0.2017, 0.5, 0.2747, 0.5, 0.2017, 0.625, 0.2017, 0.5625, 0.2747, 0.5625, 0.2017, 0.625, 0.2017, 0.6875, 0.2747, 0.625, 0.2747, 0.75, 0.2017, 0.6875, 0.2747, 0.6875, 0.2017, 0.8125, 0.2017, 0.75, 0.2747, 0.75, 0.2017, 0.875, 0.2017, 0.8125, 0.2747, 0.8125, 0.2017, 0.9375, 0.2017, 0.875, 0.2747, 0.875, 0.2017, 1.0, 0.2017, 0.9375, 0.2747, 0.9375, 0.2017, 0.0, 0.2747, 0.0625, 0.2321, 0.0, 0.2321, 0.125, 0.2747, 0.0625, 0.2321, 0.0625, 0.2747, 0.1875, 0.2747, 0.125, 0.2321, 0.125, 0.2747, 0.25, 0.2747, 0.1875, 0.2321, 0.1875, 0.2747, 0.25, 0.2747, 0.3125, 0.2321, 0.25, 0.2321, 0.375, 0.2747, 0.3125, 0.2321, 0.3125, 0.2747, 0.375, 0.2747, 0.4375, 0.2321, 0.375, 0.2321, 0.5, 0.2747, 0.4375, 0.2321, 0.4375, 0.2747, 0.5625, 0.2747, 0.5, 0.2321, 0.5, 0.2747, 0.625, 0.2747, 0.5625, 0.2321, 0.5625, 0.2747, 0.6875, 0.2747, 0.625, 0.2321, 0.625, 0.2747, 0.75, 0.2747, 0.6875, 0.2321, 0.6875, 0.2747, 0.8125, 0.2747, 0.75, 0.2321, 0.75, 0.2747, 0.8125, 0.2747, 0.875, 0.2321, 0.8125, 0.2321, 0.875, 0.2747, 0.9375, 0.2321, 0.875, 0.2321, 1.0, 0.2747, 0.9375, 0.2321, 0.9375, 0.2747, 0.0625, 0.2321, 0.0, 0.2115, 0.0, 0.2321, 0.125, 0.2321, 0.0625, 0.2115, 0.0625, 0.2321, 0.125, 0.2321, 0.1875, 0.2115, 0.125, 0.2115, 0.25, 0.2321, 0.1875, 0.2115, 0.1875, 0.2321, 0.3125, 0.2321, 0.25, 0.2115, 0.25, 0.2321, 0.375, 0.2321, 0.3125, 0.2115, 0.3125, 0.2321, 0.4375, 0.2321, 0.375, 0.2115, 0.375, 0.2321, 0.4375, 0.2321, 0.5, 0.2115, 0.4375, 0.2115, 0.5625, 0.2321, 0.5, 0.2115, 0.5, 0.2321, 0.625, 0.2321, 0.5625, 0.2115, 0.5625, 0.2321, 0.6875, 0.2321, 0.625, 0.2115, 0.625, 0.2321, 0.75, 0.2321, 0.6875, 0.2115, 0.6875, 0.2321, 0.8125, 0.2321, 0.75, 0.2115, 0.75, 0.2321, 0.875, 0.2321, 0.8125, 0.2115, 0.8125, 0.2321, 0.9375, 0.2321, 0.875, 0.2115, 0.875, 0.2321, 1.0, 0.2321, 0.9375, 0.2115, 0.9375, 0.2321, 0.0625, 0.2115, 0.0, 0.2115, 0.0, 0.2115, 0.0625, 0.2115, 0.125, 0.2115, 0.0625, 0.2115, 0.1875, 0.2115, 0.125, 0.2115, 0.125, 0.2115, 0.25, 0.2115, 0.1875, 0.2115, 0.1875, 0.2115, 0.3125, 0.2115, 0.25, 0.2115, 0.25, 0.2115, 0.375, 0.2115, 0.3125, 0.2115, 0.3125, 0.2115, 0.375, 0.2115, 0.4375, 0.2115, 0.375, 0.2115, 0.4375, 0.2115, 0.5, 0.2115, 0.4375, 0.2115, 0.5625, 0.2115, 0.5, 0.2115, 0.5, 0.2115, 0.625, 0.2115, 0.5625, 0.2115, 0.5625, 0.2115, 0.625, 0.2115, 0.6875, 0.2115, 0.625, 0.2115, 0.6875, 0.2115, 0.75, 0.2115, 0.6875, 0.2115, 0.75, 0.2115, 0.8125, 0.2115, 0.75, 0.2115, 0.875, 0.2115, 0.8125, 0.2115, 0.8125, 0.2115, 0.9375, 0.2115, 0.875, 0.2115, 0.875, 0.2115, 0.9375, 0.2115, 1.0, 0.2115, 0.9375, 0.2115, 0.0625, 0.03918, 0.0625, 0.09693, 0.0, 0.09693, 0.0625, 0.03918, 0.125, 0.03918, 0.125, 0.09693, 0.1875, 0.03918, 0.1875, 0.09693, 0.125, 0.09693, 0.1875, 0.03918, 0.25, 0.03918, 0.25, 0.09693, 0.25, 0.03918, 0.3125, 0.03918, 0.3125, 0.09693, 0.375, 0.03918, 0.375, 0.09693, 0.3125, 0.09693, 0.375, 0.03918, 0.4375, 0.03918, 0.4375, 0.09693, 0.5, 0.03918, 0.5, 0.09693, 0.4375, 0.09693, 0.5625, 0.03918, 0.5625, 0.09693, 0.5, 0.09693, 0.625, 0.03918, 0.625, 0.09693, 0.5625, 0.09693, 0.6875, 0.03918, 0.6875, 0.09693, 0.625, 0.09693, 0.6875, 0.03918, 0.75, 0.03918, 0.75, 0.09693, 0.8125, 0.03918, 0.8125, 0.09693, 0.75, 0.09693, 0.8125, 0.03918, 0.875, 0.03918, 0.875, 0.09693, 0.9375, 0.03918, 0.9375, 0.09693, 0.875, 0.09693, 1.0, 0.03918, 1.0, 0.09693, 0.9375, 0.09693, 0.0, 0.09693, 0.0625, 0.09693, 0.0625, 0.2017, 0.125, 0.09693, 0.125, 0.2017, 0.0625, 0.2017, 0.1875, 0.09693, 0.1875, 0.2017, 0.125, 0.2017, 0.25, 0.09693, 0.25, 0.2017, 0.1875, 0.2017, 0.3125, 0.09693, 0.3125, 0.2017, 0.25, 0.2017, 0.375, 0.09693, 0.375, 0.2017, 0.3125, 0.2017, 0.4375, 0.09693, 0.4375, 0.2017, 0.375, 0.2017, 0.4375, 0.09693, 0.5, 0.09693, 0.5, 0.2017, 0.5625, 0.09693, 0.5625, 0.2017, 0.5, 0.2017, 0.625, 0.09693, 0.625, 0.2017, 0.5625, 0.2017, 0.6875, 0.09693, 0.6875, 0.2017, 0.625, 0.2017, 0.75, 0.09693, 0.75, 0.2017, 0.6875, 0.2017, 0.8125, 0.09693, 0.8125, 0.2017, 0.75, 0.2017, 0.875, 0.09693, 0.875, 0.2017, 0.8125, 0.2017, 0.875, 0.09693, 0.9375, 0.09693, 0.9375, 0.2017, 1.0, 0.09693, 1.0, 0.2017, 0.9375, 0.2017, 0.0625, 0.2017, 0.0625, 0.2747, 0.0, 0.2747, 0.125, 0.2017, 0.125, 0.2747, 0.0625, 0.2747, 0.1875, 0.2017, 0.1875, 0.2747, 0.125, 0.2747, 0.1875, 0.2017, 0.25, 0.2017, 0.25, 0.2747, 0.3125, 0.2017, 0.3125, 0.2747, 0.25, 0.2747, 0.375, 0.2017, 0.375, 0.2747, 0.3125, 0.2747, 0.375, 0.2017, 0.4375, 0.2017, 0.4375, 0.2747, 0.4375, 0.2017, 0.5, 0.2017, 0.5, 0.2747, 0.5625, 0.2017, 0.5625, 0.2747, 0.5, 0.2747, 0.625, 0.2017, 0.625, 0.2747, 0.5625, 0.2747, 0.625, 0.2017, 0.6875, 0.2017, 0.6875, 0.2747, 0.75, 0.2017, 0.75, 0.2747, 0.6875, 0.2747, 0.8125, 0.2017, 0.8125, 0.2747, 0.75, 0.2747, 0.875, 0.2017, 0.875, 0.2747, 0.8125, 0.2747, 0.9375, 0.2017, 0.9375, 0.2747, 0.875, 0.2747, 1.0, 0.2017, 1.0, 0.2747, 0.9375, 0.2747, 0.0, 0.2747, 0.0625, 0.2747, 0.0625, 0.2321, 0.125, 0.2747, 0.125, 0.2321, 0.0625, 0.2321, 0.1875, 0.2747, 0.1875, 0.2321, 0.125, 0.2321, 0.25, 0.2747, 0.25, 0.2321, 0.1875, 0.2321, 0.25, 0.2747, 0.3125, 0.2747, 0.3125, 0.2321, 0.375, 0.2747, 0.375, 0.2321, 0.3125, 0.2321, 0.375, 0.2747, 0.4375, 0.2747, 0.4375, 0.2321, 0.5, 0.2747, 0.5, 0.2321, 0.4375, 0.2321, 0.5625, 0.2747, 0.5625, 0.2321, 0.5, 0.2321, 0.625, 0.2747, 0.625, 0.2321, 0.5625, 0.2321, 0.6875, 0.2747, 0.6875, 0.2321, 0.625, 0.2321, 0.75, 0.2747, 0.75, 0.2321, 0.6875, 0.2321, 0.8125, 0.2747, 0.8125, 0.2321, 0.75, 0.2321, 0.8125, 0.2747, 0.875, 0.2747, 0.875, 0.2321, 0.875, 0.2747, 0.9375, 0.2747, 0.9375, 0.2321, 1.0, 0.2747, 1.0, 0.2321, 0.9375, 0.2321, 0.0625, 0.2321, 0.0625, 0.2115, 0.0, 0.2115, 0.125, 0.2321, 0.125, 0.2115, 0.0625, 0.2115, 0.125, 0.2321, 0.1875, 0.2321, 0.1875, 0.2115, 0.25, 0.2321, 0.25, 0.2115, 0.1875, 0.2115, 0.3125, 0.2321, 0.3125, 0.2115, 0.25, 0.2115, 0.375, 0.2321, 0.375, 0.2115, 0.3125, 0.2115, 0.4375, 0.2321, 0.4375, 0.2115, 0.375, 0.2115, 0.4375, 0.2321, 0.5, 0.2321, 0.5, 0.2115, 0.5625, 0.2321, 0.5625, 0.2115, 0.5, 0.2115, 0.625, 0.2321, 0.625, 0.2115, 0.5625, 0.2115, 0.6875, 0.2321, 0.6875, 0.2115, 0.625, 0.2115, 0.75, 0.2321, 0.75, 0.2115, 0.6875, 0.2115, 0.8125, 0.2321, 0.8125, 0.2115, 0.75, 0.2115, 0.875, 0.2321, 0.875, 0.2115, 0.8125, 0.2115, 0.9375, 0.2321, 0.9375, 0.2115, 0.875, 0.2115, 1.0, 0.2321, 1.0, 0.2115, 0.9375, 0.2115, 0.0625, 0.2115, 0.0625, 0.2115, 0.0, 0.2115, 0.0625, 0.2115, 0.125, 0.2115, 0.125, 0.2115, 0.1875, 0.2115, 0.1875, 0.2115, 0.125, 0.2115, 0.25, 0.2115, 0.25, 0.2115, 0.1875, 0.2115, 0.3125, 0.2115, 0.3125, 0.2115, 0.25, 0.2115, 0.375, 0.2115, 0.375, 0.2115, 0.3125, 0.2115, 0.375, 0.2115, 0.4375, 0.2115, 0.4375, 0.2115, 0.4375, 0.2115, 0.5, 0.2115, 0.5, 0.2115, 0.5625, 0.2115, 0.5625, 0.2115, 0.5, 0.2115, 0.625, 0.2115, 0.625, 0.2115, 0.5625, 0.2115, 0.625, 0.2115, 0.6875, 0.2115, 0.6875, 0.2115, 0.6875, 0.2115, 0.75, 0.2115, 0.75, 0.2115, 0.75, 0.2115, 0.8125, 0.2115, 0.8125, 0.2115, 0.875, 0.2115, 0.875, 0.2115, 0.8125, 0.2115, 0.9375, 0.2115, 0.9375, 0.2115, 0.875, 0.2115, 0.9375, 0.2115, 1.0, 0.2115, 1.0, 0.2115])
me_16_segmente.materials.append(mat_dunkelgrau)
me_16_segmente.materials.append(mat_weiss)
me_16_segmente.materials.append(mat_glas)
me_16_segmente.update()
me_16_segmente.normals_split_custom_set([tuple(v) for v in zip(*[iter([0.0, 0.0, -1.0, 0.0, 0.0, -1.0, 0.0, 0.0, -1.0, 0.0, 0.0, -1.0, 0.0, 0.0, -1.0, 0.0, 0.0, -1.0, 0.0, 0.0, -1.0, 0.0, 0.0, -1.0, 0.0, 0.0, -1.0, 0.0, 0.0, -1.0, 0.0, 0.0, -1.0, 0.0, 0.0, -1.0, 0.0, 0.0, -1.0, 0.0, 0.0, -1.0, 0.0, 0.0, -1.0, 0.0, 0.0, -1.0, 0.0, 0.0, -1.0, 0.0, 0.0, -1.0, 0.0, 0.0, -1.0, 0.0, 0.0, -1.0, 0.0, 0.0, -1.0, 0.0, 0.0, -1.0, 0.0, 0.0, -1.0, 0.0, 0.0, -1.0, 0.0, 0.0, -1.0, 0.0, 0.0, -1.0, 0.0, 0.0, -1.0, 0.0, 0.0, -1.0, 0.0, 0.0, -1.0, 0.0, 0.0, -1.0, 0.0, 0.0, -1.0, 0.0, 0.0, -1.0, 0.0, 0.0, -1.0, 0.0, 0.0, -1.0, 0.0, 0.0, -1.0, 0.0, 0.0, -1.0, 0.0, 0.0, -1.0, 0.0, 0.0, -1.0, 0.0, 0.0, -1.0, 0.0, 0.0, -1.0, 0.0, 0.0, -1.0, 0.0, 0.0, -1.0, 0.0, 0.0, -1.0, 0.0, 0.0, -1.0, 0.0, 0.0, -1.0, 0.0, 0.0, -1.0, 0.0, 0.0, -1.0, 0.0, 0.0, -1.0, 4.528e-09, 0.8631, -0.505, -0.3303, 0.7974, -0.505, -3.297e-07, 0.8631, -0.505, -0.6103, 0.6103, -0.505, -0.3303, 0.7974, -0.505, -0.3303, 0.7974, -0.505, -0.6103, 0.6103, -0.505, -0.7974, 0.3303, -0.505, -0.6103, 0.6103, -0.505, -0.8631, 4.841e-06, -0.505, -0.7974, 0.3303, -0.505, -0.7974, 0.3303, -0.505, -0.7974, -0.3303, -0.505, -0.8631, 1.771e-06, -0.505, -0.8631, 4.841e-06, -0.505, -0.6103, -0.6103, -0.505, -0.7974, -0.3303, -0.505, -0.7974, -0.3303, -0.505, -0.3303, -0.7974, -0.505, -0.6103, -0.6103, -0.505, -0.6103, -0.6103, -0.505, -4.759e-06, -0.8631, -0.505, -0.3303, -0.7974, -0.505, -0.3303, -0.7974, -0.505, 0.3303, -0.7974, -0.505, -1.162e-06, -0.8631, -0.505, -4.759e-06, -0.8631, -0.505, 0.6103, -0.6103, -0.505, 0.3303, -0.7974, -0.505, 0.3303, -0.7974, -0.505, 0.7974, -0.3303, -0.505, 0.6103, -0.6103, -0.505, 0.6103, -0.6103, -0.505, 0.8631, -4.841e-06, -0.505, 0.7974, -0.3303, -0.505, 0.7974, -0.3303, -0.505, 0.7974, 0.3303, -0.505, 0.8631, -1.434e-06, -0.505, 0.8631, -4.841e-06, -0.505, 0.6103, 0.6103, -0.505, 0.7974, 0.3303, -0.505, 0.7974, 0.3303, -0.505, 0.3303, 0.7974, -0.505, 0.6103, 0.6103, -0.505, 0.6103, 0.6103, -0.505, 4.528e-09, 0.8631, -0.505, 0.3303, 0.7974, -0.505, 0.3303, 0.7974, -0.505, -0.3827, 0.9239, -0.007121, 3.77e-06, 1.0, -0.007167, 3.341e-06, 1.0, -0.007168, -0.7071, 0.7071, -0.007122, -0.3827, 0.9239, -0.007119, -0.3827, 0.9239, -0.007121, -0.9239, 0.3827, -0.007121, -0.7071, 0.7071, -0.007122, -0.7071, 0.7071, -0.007122, -0.9239, 0.3827, -0.007121, -1.0, -3.911e-06, -0.007168, -0.9239, 0.3827, -0.007118, -1.0, -3.402e-06, -0.007168, -0.9239, -0.3827, -0.007121, -1.0, -3.911e-06, -0.007168, -0.7071, -0.7071, -0.007122, -0.9239, -0.3827, -0.007121, -0.9239, -0.3827, -0.007118, -0.7071, -0.7071, -0.007122, -0.3827, -0.9239, -0.007123, -0.7071, -0.7071, -0.007122, -3.341e-06, -1.0, -0.007168, -0.3827, -0.9239, -0.007123, -0.3827, -0.9239, -0.007121, 0.3827, -0.9239, -0.007121, -3.77e-06, -1.0, -0.007167, -3.341e-06, -1.0, -0.007168, 0.3827, -0.9239, -0.007121, 0.7071, -0.7071, -0.007123, 0.3827, -0.9239, -0.007119, 0.7071, -0.7071, -0.007123, 0.9239, -0.3827, -0.007121, 0.7071, -0.7071, -0.007123, 1.0, -3.02e-09, -0.007165, 0.9239, -0.3827, -0.007121, 0.9239, -0.3827, -0.007118, 1.0, -3.02e-09, -0.007165, 0.9239, 0.3827, -0.007121, 1.0, 0.0, -0.00717, 0.7071, 0.7071, -0.007123, 0.9239, 0.3827, -0.007121, 0.9239, 0.3827, -0.007118, 0.3827, 0.9239, -0.007121, 0.7071, 0.7071, -0.007123, 0.7071, 0.7071, -0.007123, 3.341e-06, 1.0, -0.007168, 0.3827, 0.9239, -0.007123, 0.3827, 0.9239, -0.007121, -0.1081, 0.2611, 0.9592, 1.008e-07, 0.1685, 0.9857, -1.884e-06, 0.2826, 0.9592, -0.1081, 0.2611, 0.9592, -0.1191, 0.1191, 0.9857, -0.06447, 0.1556, 0.9857, -0.1998, 0.1998, 0.9592, -0.1556, 0.06447, 0.9857, -0.1191, 0.1191, 0.9857, -0.2826, -1.814e-06, 0.9592, -0.1556, 0.06447, 0.9857, -0.2611, 0.1081, 0.9592, -0.2611, -0.1082, 0.9592, -0.1685, 1.224e-07, 0.9857, -0.2826, -1.814e-06, 0.9592, -0.1998, -0.1998, 0.9592, -0.1556, -0.06446, 0.9857, -0.2611, -0.1082, 0.9592, -0.1998, -0.1998, 0.9592, -0.06447, -0.1556, 0.9857, -0.1191, -0.1191, 0.9857, 1.884e-06, -0.2826, 0.9592, -0.06447, -0.1556, 0.9857, -0.1081, -0.2611, 0.9592, 0.1082, -0.2611, 0.9592, -1.008e-07, -0.1685, 0.9857, 1.884e-06, -0.2826, 0.9592, 0.1998, -0.1998, 0.9592, 0.06447, -0.1556, 0.9857, 0.1082, -0.2611, 0.9592, 0.2611, -0.1081, 0.9592, 0.1191, -0.1191, 0.9857, 0.1998, -0.1998, 0.9592, 0.2826, 1.814e-06, 0.9592, 0.1556, -0.06446, 0.9857, 0.2611, -0.1081, 0.9592, 0.2611, 0.1082, 0.9592, 0.1685, -8.523e-08, 0.9857, 0.2826, 1.814e-06, 0.9592, 0.1998, 0.1998, 0.9592, 0.1556, 0.06447, 0.9857, 0.2611, 0.1082, 0.9592, 0.1081, 0.2611, 0.9592, 0.1191, 0.1191, 0.9857, 0.1998, 0.1998, 0.9592, -1.884e-06, 0.2826, 0.9592, 0.06447, 0.1556, 0.9857, 0.1081, 0.2611, 0.9592, -0.06447, 0.1556, 0.9857, 1.436e-06, 0.01923, 0.9998, 1.008e-07, 0.1685, 0.9857, -0.06447, 0.1556, 0.9857, -0.0136, 0.0136, 0.9998, -0.007357, 0.01777, 0.9998, -0.1556, 0.06447, 0.9857, -0.0136, 0.0136, 0.9998, -0.1191, 0.1191, 0.9857, -0.1685, 1.224e-07, 0.9857, -0.01777, 0.007358, 0.9998, -0.1556, 0.06447, 0.9857, -0.1685, 1.224e-07, 0.9857, -0.01776, -0.007358, 0.9998, -0.01923, 0.0, 0.9998, -0.1191, -0.1191, 0.9857, -0.01776, -0.007358, 0.9998, -0.1556, -0.06446, 0.9857, -0.06447, -0.1556, 0.9857, -0.0136, -0.0136, 0.9998, -0.1191, -0.1191, 0.9857, -1.008e-07, -0.1685, 0.9857, -0.007359, -0.01777, 0.9998, -0.06447, -0.1556, 0.9857, 0.06447, -0.1556, 0.9857, -1.436e-06, -0.01923, 0.9998, -1.008e-07, -0.1685, 0.9857, 0.06447, -0.1556, 0.9857, 0.0136, -0.0136, 0.9998, 0.007357, -0.01777, 0.9998, 0.1191, -0.1191, 0.9857, 0.01776, -0.007358, 0.9998, 0.0136, -0.0136, 0.9998, 0.1685, -8.523e-08, 0.9857, 0.01776, -0.007358, 0.9998, 0.1556, -0.06446, 0.9857, 0.1556, 0.06447, 0.9857, 0.01923, -1.486e-07, 0.9998, 0.1685, -8.523e-08, 0.9857, 0.1191, 0.1191, 0.9857, 0.01776, 0.007358, 0.9998, 0.1556, 0.06447, 0.9857, 0.06447, 0.1556, 0.9857, 0.0136, 0.0136, 0.9998, 0.1191, 0.1191, 0.9857, 1.008e-07, 0.1685, 0.9857, 0.007359, 0.01777, 0.9998, 0.06447, 0.1556, 0.9857, -0.382, 0.9223, 0.05768, -7.495e-06, 0.9983, 0.05767, 3.409e-07, 0.9983, 0.05767, -0.382, 0.9223, 0.05768, -0.7059, 0.7059, 0.05769, -0.3821, 0.9223, 0.05766, -0.9223, 0.382, 0.05768, -0.7059, 0.7059, 0.05769, -0.7059, 0.7059, 0.05772, -0.9983, 3.215e-07, 0.05767, -0.9223, 0.3821, 0.05766, -0.9223, 0.382, 0.05768, -0.9224, -0.382, 0.05766, -0.9983, -7.298e-06, 0.05767, -0.9983, 3.215e-07, 0.05767, -0.7059, -0.7059, 0.0577, -0.9223, -0.382, 0.05768, -0.9224, -0.382, 0.05766, -0.382, -0.9223, 0.05768, -0.7059, -0.7059, 0.0577, -0.7059, -0.7059, 0.0577, 0.0, -0.9983, 0.05766, -0.3821, -0.9223, 0.05766, -0.382, -0.9223, 0.05768, 0.0, -0.9983, 0.05766, 0.382, -0.9223, 0.05768, 0.0, -0.9983, 0.05767, 0.7059, -0.7059, 0.0577, 0.382, -0.9223, 0.05768, 0.382, -0.9224, 0.05766, 0.9223, -0.382, 0.05768, 0.7059, -0.7059, 0.0577, 0.7059, -0.7059, 0.0577, 0.9223, -0.382, 0.05768, 0.9983, 0.0, 0.05766, 0.9223, -0.3821, 0.05766, 0.9224, 0.382, 0.05766, 0.9983, 0.0, 0.05766, 0.9983, 0.0, 0.05767, 0.7059, 0.7059, 0.0577, 0.9223, 0.382, 0.05768, 0.9224, 0.382, 0.05766, 0.382, 0.9223, 0.05768, 0.7059, 0.7059, 0.0577, 0.7059, 0.7059, 0.0577, 3.409e-07, 0.9983, 0.05767, 0.3821, 0.9223, 0.05766, 0.382, 0.9223, 0.05768, 2.851e-06, 0.0, 1.0, 6.336e-07, 0.0, 1.0, 0.0, 0.0, 1.0, 0.0, 0.0, 1.0, 0.0, 0.0, 1.0, 2.851e-06, 0.0, 1.0, 0.0, 0.0, 1.0, 0.0, 0.0, 1.0, 0.0, 0.0, 1.0, 0.0, 0.0, 1.0, 0.0, 0.0, 1.0, 0.0, 0.0, 1.0, -7.128e-07, 0.0, 1.0, 0.0, 0.0, 1.0, 0.0, 0.0, 1.0, -7.128e-07, 0.0, 1.0, -1.584e-07, 0.0, 1.0, -7.128e-07, 0.0, 1.0, 2.851e-06, 0.0, 1.0, 0.0, 0.0, 1.0, -7.128e-07, 0.0, 1.0, 0.0, 0.0, 1.0, 6.336e-07, 0.0, 1.0, 2.851e-06, 0.0, 1.0, -2.851e-06, 0.0, 1.0, -6.336e-07, 0.0, 1.0, 0.0, 0.0, 1.0, 0.0, 0.0, 1.0, 0.0, 0.0, 1.0, -2.851e-06, 0.0, 1.0, 0.0, 0.0, 1.0, 0.0, 0.0, 1.0, 0.0, 0.0, 1.0, 0.0, 0.0, 1.0, 0.0, 0.0, 1.0, 0.0, 0.0, 1.0, 7.128e-07, 0.0, 1.0, 0.0, 0.0, 1.0, 0.0, 0.0, 1.0, 7.128e-07, 0.0, 1.0, 1.584e-07, 0.0, 1.0, 7.128e-07, 0.0, 1.0, -2.851e-06, 0.0, 1.0, 0.0, 0.0, 1.0, 7.128e-07, 0.0, 1.0, 0.0, 0.0, 1.0, -6.336e-07, 0.0, 1.0, -2.851e-06, 0.0, 1.0, 0.0, 0.0, 1.0, 0.0, 0.0, 1.0, 0.0, 0.0, 1.0, 0.0, 0.0, 1.0, 0.0, 0.0, 1.0, 0.0, 0.0, 1.0, 0.0, 0.0, 1.0, 0.0, 0.0, 1.0, 0.0, 0.0, 1.0, 0.0, 0.0, 1.0, 0.0, 0.0, 1.0, 0.0, 0.0, 1.0, 0.0, 0.0, 1.0, 0.0, 0.0, 1.0, 0.0, 0.0, 1.0, 0.0, 0.0, 1.0, 0.0, 0.0, 1.0, 0.0, 0.0, 1.0, 0.0, 0.0, 1.0, 0.0, 0.0, 1.0, 0.0, 0.0, 1.0, 0.0, 0.0, 1.0, 0.0, 0.0, 1.0, 0.0, 0.0, 1.0, 0.0, 0.0, 1.0, 0.0, 0.0, 1.0, 0.0, 0.0, 1.0, 0.0, 0.0, 1.0, 0.0, 0.0, 1.0, 0.0, 0.0, 1.0, 0.0, 0.0, 1.0, 0.0, 0.0, 1.0, 0.0, 0.0, 1.0, 0.0, 0.0, 1.0, 0.0, 0.0, 1.0, 0.0, 0.0, 1.0, 0.0, 0.0, 1.0, 0.0, 0.0, 1.0, 0.0, 0.0, 1.0, 0.0, 0.0, 1.0, 0.0, 0.0, 1.0, 0.0, 0.0, 1.0, 0.0, 0.0, 1.0, 0.0, 0.0, 1.0, 0.0, 0.0, 1.0, 0.0, 0.0, 1.0, 0.0, 0.0, 1.0, 0.0, 0.0, 1.0, 4.528e-09, 0.8631, -0.505, -0.3303, 0.7974, -0.505, -0.3303, 0.7974, -0.505, -0.6103, 0.6103, -0.505, -0.6103, 0.6103, -0.505, -0.3303, 0.7974, -0.505, -0.6103, 0.6103, -0.505, -0.7974, 0.3303, -0.505, -0.7974, 0.3303, -0.505, -0.8631, 4.841e-06, -0.505, -0.8631, 1.771e-06, -0.505, -0.7974, 0.3303, -0.505, -0.7974, -0.3303, -0.505, -0.7974, -0.3303, -0.505, -0.8631, 1.771e-06, -0.505, -0.6103, -0.6103, -0.505, -0.6103, -0.6103, -0.505, -0.7974, -0.3303, -0.505, -0.3303, -0.7974, -0.505, -0.3303, -0.7974, -0.505, -0.6103, -0.6103, -0.505, -4.759e-06, -0.8631, -0.505, -1.162e-06, -0.8631, -0.505, -0.3303, -0.7974, -0.505, 0.3303, -0.7974, -0.505, 0.3303, -0.7974, -0.505, -1.162e-06, -0.8631, -0.505, 0.6103, -0.6103, -0.505, 0.6103, -0.6103, -0.505, 0.3303, -0.7974, -0.505, 0.7974, -0.3303, -0.505, 0.7974, -0.3303, -0.505, 0.6103, -0.6103, -0.505, 0.8631, -4.841e-06, -0.505, 0.8631, -1.434e-06, -0.505, 0.7974, -0.3303, -0.505, 0.7974, 0.3303, -0.505, 0.7974, 0.3303, -0.505, 0.8631, -1.434e-06, -0.505, 0.6103, 0.6103, -0.505, 0.6103, 0.6103, -0.505, 0.7974, 0.3303, -0.505, 0.3303, 0.7974, -0.505, 0.3303, 0.7974, -0.505, 0.6103, 0.6103, -0.505, 4.528e-09, 0.8631, -0.505, -3.297e-07, 0.8631, -0.505, 0.3303, 0.7974, -0.505, -0.3827, 0.9239, -0.007121, -0.3827, 0.9239, -0.007119, 3.77e-06, 1.0, -0.007167, -0.7071, 0.7071, -0.007122, -0.7071, 0.7071, -0.007122, -0.3827, 0.9239, -0.007119, -0.9239, 0.3827, -0.007121, -0.9239, 0.3827, -0.007118, -0.7071, 0.7071, -0.007122, -0.9239, 0.3827, -0.007121, -1.0, -3.402e-06, -0.007168, -1.0, -3.911e-06, -0.007168, -1.0, -3.402e-06, -0.007168, -0.9239, -0.3827, -0.007118, -0.9239, -0.3827, -0.007121, -0.7071, -0.7071, -0.007122, -0.7071, -0.7071, -0.007122, -0.9239, -0.3827, -0.007121, -0.7071, -0.7071, -0.007122, -0.3827, -0.9239, -0.007121, -0.3827, -0.9239, -0.007123, -3.341e-06, -1.0, -0.007168, -3.77e-06, -1.0, -0.007167, -0.3827, -0.9239, -0.007123, 0.3827, -0.9239, -0.007121, 0.3827, -0.9239, -0.007119, -3.77e-06, -1.0, -0.007167, 0.3827, -0.9239, -0.007121, 0.7071, -0.7071, -0.007123, 0.7071, -0.7071, -0.007123, 0.7071, -0.7071, -0.007123, 0.9239, -0.3827, -0.007118, 0.9239, -0.3827, -0.007121, 1.0, -3.02e-09, -0.007165, 1.0, 0.0, -0.00717, 0.9239, -0.3827, -0.007121, 1.0, -3.02e-09, -0.007165, 0.9239, 0.3827, -0.007118, 0.9239, 0.3827, -0.007121, 0.7071, 0.7071, -0.007123, 0.7071, 0.7071, -0.007123, 0.9239, 0.3827, -0.007121, 0.3827, 0.9239, -0.007121, 0.3827, 0.9239, -0.007123, 0.7071, 0.7071, -0.007123, 3.341e-06, 1.0, -0.007168, 3.77e-06, 1.0, -0.007167, 0.3827, 0.9239, -0.007123, -0.1081, 0.2611, 0.9592, -0.06447, 0.1556, 0.9857, 1.008e-07, 0.1685, 0.9857, -0.1081, 0.2611, 0.9592, -0.1998, 0.1998, 0.9592, -0.1191, 0.1191, 0.9857, -0.1998, 0.1998, 0.9592, -0.2611, 0.1081, 0.9592, -0.1556, 0.06447, 0.9857, -0.2826, -1.814e-06, 0.9592, -0.1685, 1.224e-07, 0.9857, -0.1556, 0.06447, 0.9857, -0.2611, -0.1082, 0.9592, -0.1556, -0.06446, 0.9857, -0.1685, 1.224e-07, 0.9857, -0.1998, -0.1998, 0.9592, -0.1191, -0.1191, 0.9857, -0.1556, -0.06446, 0.9857, -0.1998, -0.1998, 0.9592, -0.1081, -0.2611, 0.9592, -0.06447, -0.1556, 0.9857, 1.884e-06, -0.2826, 0.9592, -1.008e-07, -0.1685, 0.9857, -0.06447, -0.1556, 0.9857, 0.1082, -0.2611, 0.9592, 0.06447, -0.1556, 0.9857, -1.008e-07, -0.1685, 0.9857, 0.1998, -0.1998, 0.9592, 0.1191, -0.1191, 0.9857, 0.06447, -0.1556, 0.9857, 0.2611, -0.1081, 0.9592, 0.1556, -0.06446, 0.9857, 0.1191, -0.1191, 0.9857, 0.2826, 1.814e-06, 0.9592, 0.1685, -8.523e-08, 0.9857, 0.1556, -0.06446, 0.9857, 0.2611, 0.1082, 0.9592, 0.1556, 0.06447, 0.9857, 0.1685, -8.523e-08, 0.9857, 0.1998, 0.1998, 0.9592, 0.1191, 0.1191, 0.9857, 0.1556, 0.06447, 0.9857, 0.1081, 0.2611, 0.9592, 0.06447, 0.1556, 0.9857, 0.1191, 0.1191, 0.9857, -1.884e-06, 0.2826, 0.9592, 1.008e-07, 0.1685, 0.9857, 0.06447, 0.1556, 0.9857, -0.06447, 0.1556, 0.9857, -0.007357, 0.01777, 0.9998, 1.436e-06, 0.01923, 0.9998, -0.06447, 0.1556, 0.9857, -0.1191, 0.1191, 0.9857, -0.0136, 0.0136, 0.9998, -0.1556, 0.06447, 0.9857, -0.01777, 0.007358, 0.9998, -0.0136, 0.0136, 0.9998, -0.1685, 1.224e-07, 0.9857, -0.01923, 0.0, 0.9998, -0.01777, 0.007358, 0.9998, -0.1685, 1.224e-07, 0.9857, -0.1556, -0.06446, 0.9857, -0.01776, -0.007358, 0.9998, -0.1191, -0.1191, 0.9857, -0.0136, -0.0136, 0.9998, -0.01776, -0.007358, 0.9998, -0.06447, -0.1556, 0.9857, -0.007359, -0.01777, 0.9998, -0.0136, -0.0136, 0.9998, -1.008e-07, -0.1685, 0.9857, -1.436e-06, -0.01923, 0.9998, -0.007359, -0.01777, 0.9998, 0.06447, -0.1556, 0.9857, 0.007357, -0.01777, 0.9998, -1.436e-06, -0.01923, 0.9998, 0.06447, -0.1556, 0.9857, 0.1191, -0.1191, 0.9857, 0.0136, -0.0136, 0.9998, 0.1191, -0.1191, 0.9857, 0.1556, -0.06446, 0.9857, 0.01776, -0.007358, 0.9998, 0.1685, -8.523e-08, 0.9857, 0.01923, -1.486e-07, 0.9998, 0.01776, -0.007358, 0.9998, 0.1556, 0.06447, 0.9857, 0.01776, 0.007358, 0.9998, 0.01923, -1.486e-07, 0.9998, 0.1191, 0.1191, 0.9857, 0.0136, 0.0136, 0.9998, 0.01776, 0.007358, 0.9998, 0.06447, 0.1556, 0.9857, 0.007359, 0.01777, 0.9998, 0.0136, 0.0136, 0.9998, 1.008e-07, 0.1685, 0.9857, 1.436e-06, 0.01923, 0.9998, 0.007359, 0.01777, 0.9998, -0.382, 0.9223, 0.05768, -0.3821, 0.9223, 0.05766, -7.495e-06, 0.9983, 0.05767, -0.382, 0.9223, 0.05768, -0.7059, 0.7059, 0.05772, -0.7059, 0.7059, 0.05769, -0.9223, 0.382, 0.05768, -0.9223, 0.3821, 0.05766, -0.7059, 0.7059, 0.05769, -0.9983, 3.215e-07, 0.05767, -0.9983, -7.298e-06, 0.05767, -0.9223, 0.3821, 0.05766, -0.9224, -0.382, 0.05766, -0.9223, -0.382, 0.05768, -0.9983, -7.298e-06, 0.05767, -0.7059, -0.7059, 0.0577, -0.7059, -0.7059, 0.0577, -0.9223, -0.382, 0.05768, -0.382, -0.9223, 0.05768, -0.3821, -0.9223, 0.05766, -0.7059, -0.7059, 0.0577, 0.0, -0.9983, 0.05766, 0.0, -0.9983, 0.05767, -0.3821, -0.9223, 0.05766, 0.0, -0.9983, 0.05766, 0.382, -0.9224, 0.05766, 0.382, -0.9223, 0.05768, 0.7059, -0.7059, 0.0577, 0.7059, -0.7059, 0.0577, 0.382, -0.9223, 0.05768, 0.9223, -0.382, 0.05768, 0.9223, -0.3821, 0.05766, 0.7059, -0.7059, 0.0577, 0.9223, -0.382, 0.05768, 0.9983, 0.0, 0.05767, 0.9983, 0.0, 0.05766, 0.9224, 0.382, 0.05766, 0.9223, 0.382, 0.05768, 0.9983, 0.0, 0.05766, 0.7059, 0.7059, 0.0577, 0.7059, 0.7059, 0.0577, 0.9223, 0.382, 0.05768, 0.382, 0.9223, 0.05768, 0.3821, 0.9223, 0.05766, 0.7059, 0.7059, 0.0577, 3.409e-07, 0.9983, 0.05767, -7.495e-06, 0.9983, 0.05767, 0.3821, 0.9223, 0.05766, 2.851e-06, 0.0, 1.0, 0.0, 0.0, 1.0, 6.336e-07, 0.0, 1.0, 0.0, 0.0, 1.0, 0.0, 0.0, 1.0, 0.0, 0.0, 1.0, 0.0, 0.0, 1.0, 0.0, 0.0, 1.0, 0.0, 0.0, 1.0, 0.0, 0.0, 1.0, 0.0, 0.0, 1.0, 0.0, 0.0, 1.0, -7.128e-07, 0.0, 1.0, -1.584e-07, 0.0, 1.0, 0.0, 0.0, 1.0, -7.128e-07, 0.0, 1.0, 0.0, 0.0, 1.0, -1.584e-07, 0.0, 1.0, 2.851e-06, 0.0, 1.0, 6.336e-07, 0.0, 1.0, 0.0, 0.0, 1.0, 0.0, 0.0, 1.0, -6.336e-07, 0.0, 1.0, 6.336e-07, 0.0, 1.0, -2.851e-06, 0.0, 1.0, 0.0, 0.0, 1.0, -6.336e-07, 0.0, 1.0, 0.0, 0.0, 1.0, 0.0, 0.0, 1.0, 0.0, 0.0, 1.0, 0.0, 0.0, 1.0, 0.0, 0.0, 1.0, 0.0, 0.0, 1.0, 0.0, 0.0, 1.0, 0.0, 0.0, 1.0, 0.0, 0.0, 1.0, 7.128e-07, 0.0, 1.0, 1.584e-07, 0.0, 1.0, 0.0, 0.0, 1.0, 7.128e-07, 0.0, 1.0, 0.0, 0.0, 1.0, 1.584e-07, 0.0, 1.0, -2.851e-06, 0.0, 1.0, -6.336e-07, 0.0, 1.0, 0.0, 0.0, 1.0, 0.0, 0.0, 1.0, 6.336e-07, 0.0, 1.0, -6.336e-07, 0.0, 1.0, -0.3303, 0.7974, -0.505, 8.178e-07, 0.7213, -0.6927, -3.297e-07, 0.8631, -0.505, -0.3303, 0.7974, -0.505, -0.51, 0.51, -0.6927, -0.276, 0.6664, -0.6927, -0.7974, 0.3303, -0.505, -0.51, 0.51, -0.6927, -0.6103, 0.6103, -0.505, -0.7974, 0.3303, -0.505, -0.7213, -9.621e-08, -0.6927, -0.6664, 0.276, -0.6927, -0.8631, 1.771e-06, -0.505, -0.6664, -0.276, -0.6927, -0.7213, -9.621e-08, -0.6927, -0.6103, -0.6103, -0.505, -0.6664, -0.276, -0.6927, -0.7974, -0.3303, -0.505, -0.6103, -0.6103, -0.505, -0.276, -0.6664, -0.6927, -0.51, -0.51, -0.6927, -1.162e-06, -0.8631, -0.505, -0.276, -0.6664, -0.6927, -0.3303, -0.7974, -0.505, 0.3303, -0.7974, -0.505, -7.047e-07, -0.7213, -0.6927, -1.162e-06, -0.8631, -0.505, 0.6103, -0.6103, -0.505, 0.276, -0.6664, -0.6927, 0.3303, -0.7974, -0.505, 0.7974, -0.3303, -0.505, 0.51, -0.51, -0.6927, 0.6103, -0.6103, -0.505, 0.7974, -0.3303, -0.505, 0.7213, -5.917e-07, -0.6927, 0.6664, -0.276, -0.6927, 0.7974, 0.3303, -0.505, 0.7213, -5.917e-07, -0.6927, 0.8631, -1.434e-06, -0.505, 0.7974, 0.3303, -0.505, 0.51, 0.51, -0.6927, 0.6664, 0.276, -0.6927, 0.3303, 0.7974, -0.505, 0.51, 0.51, -0.6927, 0.6103, 0.6103, -0.505, -3.297e-07, 0.8631, -0.505, 0.276, 0.6664, -0.6927, 0.3303, 0.7974, -0.505, 8.178e-07, 0.7213, -0.6927, -0.2184, 0.5272, -0.8212, 4.84e-07, 0.5707, -0.8212, -0.51, 0.51, -0.6927, -0.2184, 0.5272, -0.8212, -0.276, 0.6664, -0.6927, -0.6664, 0.276, -0.6927, -0.4035, 0.4035, -0.8212, -0.51, 0.51, -0.6927, -0.7213, -9.621e-08, -0.6927, -0.5272, 0.2184, -0.8212, -0.6664, 0.276, -0.6927, -0.6664, -0.276, -0.6927, -0.5707, 5.35e-06, -0.8212, -0.7213, -9.621e-08, -0.6927, -0.51, -0.51, -0.6927, -0.5272, -0.2184, -0.8212, -0.6664, -0.276, -0.6927, -0.276, -0.6664, -0.6927, -0.4035, -0.4035, -0.8212, -0.51, -0.51, -0.6927, -0.276, -0.6664, -0.6927, 0.0, -0.5707, -0.8212, -0.2184, -0.5272, -0.8212, 0.276, -0.6664, -0.6927, 0.0, -0.5707, -0.8212, -7.047e-07, -0.7213, -0.6927, 0.51, -0.51, -0.6927, 0.2184, -0.5272, -0.8212, 0.276, -0.6664, -0.6927, 0.6664, -0.276, -0.6927, 0.4035, -0.4035, -0.8212, 0.51, -0.51, -0.6927, 0.7213, -5.917e-07, -0.6927, 0.5272, -0.2184, -0.8212, 0.6664, -0.276, -0.6927, 0.6664, 0.276, -0.6927, 0.5707, -5.35e-06, -0.8212, 0.7213, -5.917e-07, -0.6927, 0.51, 0.51, -0.6927, 0.5272, 0.2184, -0.8212, 0.6664, 0.276, -0.6927, 0.51, 0.51, -0.6927, 0.2184, 0.5272, -0.8212, 0.4035, 0.4035, -0.8212, 8.178e-07, 0.7213, -0.6927, 0.2184, 0.5272, -0.8212, 0.276, 0.6664, -0.6927, -0.3827, 0.9239, -0.001395, -5.729e-06, 1.0, -0.001397, 7.736e-08, 1.0, -0.0014, -0.7071, 0.7071, -0.001411, -0.3827, 0.9239, -0.001399, -0.3827, 0.9239, -0.001395, -0.9239, 0.3827, -0.001402, -0.7071, 0.7071, -0.001413, -0.7071, 0.7071, -0.001411, -0.9239, 0.3827, -0.001402, -1.0, 5.345e-07, -0.001397, -0.9239, 0.3827, -0.0014, -0.9239, -0.3827, -0.001395, -1.0, 5.345e-07, -0.001397, -1.0, 8.317e-07, -0.001398, -0.7071, -0.7071, -0.001411, -0.9239, -0.3827, -0.001399, -0.9239, -0.3827, -0.001395, -0.7071, -0.7071, -0.001411, -0.3827, -0.9239, -0.001413, -0.7071, -0.7071, -0.001415, -0.3827, -0.9239, -0.00141, 1.768e-06, -1.0, -0.0014, -0.3827, -0.9239, -0.001413, 0.3827, -0.9239, -0.0014, 1.768e-06, -1.0, -0.0014, 0.0, -1.0, -0.001398, 0.7071, -0.7071, -0.001413, 0.3827, -0.9239, -0.001402, 0.3827, -0.9239, -0.0014, 0.7071, -0.7071, -0.001413, 0.9239, -0.3827, -0.00141, 0.7071, -0.7071, -0.001415, 1.0, -9.429e-08, -0.001401, 0.9239, -0.3827, -0.00141, 0.9239, -0.3827, -0.001413, 0.9239, 0.3827, -0.001395, 1.0, 5.899e-06, -0.001397, 1.0, -9.429e-08, -0.001401, 0.7071, 0.7071, -0.001403, 0.9239, 0.3827, -0.001397, 0.9239, 0.3827, -0.001395, 0.3827, 0.9239, -0.00141, 0.7071, 0.7071, -0.001407, 0.7071, 0.7071, -0.001403, 7.736e-08, 1.0, -0.0014, 0.3827, 0.9239, -0.00141, 0.3827, 0.9239, -0.00141, 6.905e-07, -0.2867, -0.958, 0.1097, -0.2648, -0.958, 0.0, -0.2867, -0.958, 0.2027, -0.2027, -0.958, 0.1097, -0.2648, -0.958, 0.1097, -0.2648, -0.958, 0.2648, -0.1097, -0.958, 0.2027, -0.2027, -0.958, 0.2027, -0.2027, -0.958, 0.2867, 0.0, -0.958, 0.2648, -0.1097, -0.958, 0.2648, -0.1097, -0.958, 0.2867, 0.0, -0.958, 0.2648, 0.1097, -0.958, 0.2867, 0.0, -0.958, 0.2027, 0.2027, -0.958, 0.2648, 0.1097, -0.958, 0.2648, 0.1097, -0.958, 0.2027, 0.2027, -0.958, 0.1097, 0.2648, -0.958, 0.2027, 0.2027, -0.958, 1.708e-07, 0.2867, -0.958, 0.1097, 0.2648, -0.958, 0.1097, 0.2648, -0.958, -0.1097, 0.2648, -0.958, -9.228e-07, 0.2867, -0.958, 1.708e-07, 0.2867, -0.958, -0.2027, 0.2027, -0.958, -0.1097, 0.2648, -0.958, -0.1097, 0.2648, -0.958, -0.2648, 0.1097, -0.958, -0.2027, 0.2027, -0.958, -0.2027, 0.2027, -0.958, -0.2867, 1.432e-07, -0.958, -0.2648, 0.1097, -0.958, -0.2648, 0.1097, -0.958, -0.2648, -0.1097, -0.958, -0.2867, -1.047e-06, -0.958, -0.2867, 1.432e-07, -0.958, -0.2648, -0.1097, -0.958, -0.2027, -0.2027, -0.958, -0.2648, -0.1097, -0.958, -0.2027, -0.2027, -0.958, -0.1097, -0.2648, -0.958, -0.2027, -0.2027, -0.958, 6.905e-07, -0.2867, -0.958, -0.1097, -0.2648, -0.958, -0.1097, -0.2648, -0.958, 0.3827, -0.9239, 0.007223, -4.216e-07, -1.0, 0.007206, -1.161e-06, -1.0, 0.007206, 0.7071, -0.7071, 0.007165, 0.3827, -0.9239, 0.007221, 0.3827, -0.9239, 0.007223, 0.7071, -0.7071, 0.007165, 0.9239, -0.3827, 0.00722, 0.7071, -0.7071, 0.00716, 1.0, -1.194e-06, 0.007205, 0.9239, -0.3827, 0.00722, 0.9239, -0.3827, 0.007223, 0.9239, 0.3827, 0.007222, 1.0, -4.868e-07, 0.007205, 1.0, -1.194e-06, 0.007205, 0.7071, 0.7071, 0.007164, 0.9239, 0.3827, 0.00722, 0.9239, 0.3827, 0.007222, 0.3827, 0.9239, 0.007219, 0.7071, 0.7071, 0.007164, 0.7071, 0.7071, 0.007164, 0.3827, 0.9239, 0.007219, -3.624e-09, 1.0, 0.007206, 0.3827, 0.9239, 0.007222, -0.3827, 0.9239, 0.007223, -3.624e-09, 1.0, 0.007206, 0.0, 1.0, 0.007204, -0.7071, 0.7071, 0.007162, -0.3827, 0.9239, 0.007221, -0.3827, 0.9239, 0.007223, -0.9239, 0.3827, 0.00722, -0.7071, 0.7071, 0.007162, -0.7071, 0.7071, 0.007162, -1.0, 1.194e-06, 0.007205, -0.9239, 0.3827, 0.007222, -0.9239, 0.3827, 0.00722, -0.9239, -0.3827, 0.007222, -1.0, 4.868e-07, 0.007205, -1.0, 1.194e-06, 0.007205, -0.7071, -0.7071, 0.007196, -0.9239, -0.3827, 0.007222, -0.9239, -0.3827, 0.007222, -0.3827, -0.9239, 0.007221, -0.7071, -0.7071, 0.007196, -0.7071, -0.7071, 0.007196, -1.161e-06, -1.0, 0.007206, -0.3827, -0.9239, 0.007222, -0.3827, -0.9239, 0.007221, 7.18e-07, 0.0, -1.0, 2.585e-15, 0.0, -1.0, 0.0, 0.0, -1.0, 7.18e-07, 0.0, -1.0, 0.0, 0.0, -1.0, 7.328e-07, 0.0, -1.0, 4.624e-08, 0.0, -1.0, 0.0, 0.0, -1.0, 0.0, 0.0, -1.0, 6.241e-10, 0.0, -1.0, 4.543e-08, 0.0, -1.0, 4.624e-08, 0.0, -1.0, -4.624e-08, 0.0, -1.0, 0.0, 0.0, -1.0, 6.241e-10, 0.0, -1.0, 6.241e-10, 0.0, -1.0, -4.544e-08, 0.0, -1.0, -4.624e-08, 0.0, -1.0, 6.241e-10, 0.0, -1.0, 8.237e-07, 0.0, -1.0, 0.0, 0.0, -1.0, 8.105e-07, 0.0, -1.0, -2.585e-15, 0.0, -1.0, 8.237e-07, 0.0, -1.0, -8.105e-07, 0.0, -1.0, -2.585e-15, 0.0, -1.0, 0.0, 0.0, -1.0, -6.241e-10, 0.0, -1.0, -8.237e-07, 0.0, -1.0, -8.105e-07, 0.0, -1.0, -6.241e-10, 0.0, -1.0, 4.544e-08, 0.0, -1.0, 0.0, 0.0, -1.0, 4.624e-08, 0.0, -1.0, 0.0, 0.0, -1.0, 4.544e-08, 0.0, -1.0, -6.241e-10, 0.0, -1.0, 4.022e-12, 0.0, -1.0, 0.0, 0.0, -1.0, 6.24e-10, 0.0, -1.0, 4.022e-12, 0.0, -1.0, -7.121e-12, 0.0, -1.0, -7.18e-07, 0.0, -1.0, 0.0, 0.0, -1.0, 6.24e-10, 0.0, -1.0, -7.18e-07, 0.0, -1.0, 2.585e-15, 0.0, -1.0, -7.328e-07, 0.0, -1.0, -0.3303, 0.7974, -0.505, -0.276, 0.6664, -0.6927, 8.178e-07, 0.7213, -0.6927, -0.3303, 0.7974, -0.505, -0.6103, 0.6103, -0.505, -0.51, 0.51, -0.6927, -0.7974, 0.3303, -0.505, -0.6664, 0.276, -0.6927, -0.51, 0.51, -0.6927, -0.7974, 0.3303, -0.505, -0.8631, 1.771e-06, -0.505, -0.7213, -9.621e-08, -0.6927, -0.8631, 1.771e-06, -0.505, -0.7974, -0.3303, -0.505, -0.6664, -0.276, -0.6927, -0.6103, -0.6103, -0.505, -0.51, -0.51, -0.6927, -0.6664, -0.276, -0.6927, -0.6103, -0.6103, -0.505, -0.3303, -0.7974, -0.505, -0.276, -0.6664, -0.6927, -1.162e-06, -0.8631, -0.505, -7.047e-07, -0.7213, -0.6927, -0.276, -0.6664, -0.6927, 0.3303, -0.7974, -0.505, 0.276, -0.6664, -0.6927, -7.047e-07, -0.7213, -0.6927, 0.6103, -0.6103, -0.505, 0.51, -0.51, -0.6927, 0.276, -0.6664, -0.6927, 0.7974, -0.3303, -0.505, 0.6664, -0.276, -0.6927, 0.51, -0.51, -0.6927, 0.7974, -0.3303, -0.505, 0.8631, -1.434e-06, -0.505, 0.7213, -5.917e-07, -0.6927, 0.7974, 0.3303, -0.505, 0.6664, 0.276, -0.6927, 0.7213, -5.917e-07, -0.6927, 0.7974, 0.3303, -0.505, 0.6103, 0.6103, -0.505, 0.51, 0.51, -0.6927, 0.3303, 0.7974, -0.505, 0.276, 0.6664, -0.6927, 0.51, 0.51, -0.6927, -3.297e-07, 0.8631, -0.505, 8.178e-07, 0.7213, -0.6927, 0.276, 0.6664, -0.6927, 8.178e-07, 0.7213, -0.6927, -0.276, 0.6664, -0.6927, -0.2184, 0.5272, -0.8212, -0.51, 0.51, -0.6927, -0.4035, 0.4035, -0.8212, -0.2184, 0.5272, -0.8212, -0.6664, 0.276, -0.6927, -0.5272, 0.2184, -0.8212, -0.4035, 0.4035, -0.8212, -0.7213, -9.621e-08, -0.6927, -0.5707, 5.35e-06, -0.8212, -0.5272, 0.2184, -0.8212, -0.6664, -0.276, -0.6927, -0.5272, -0.2184, -0.8212, -0.5707, 5.35e-06, -0.8212, -0.51, -0.51, -0.6927, -0.4035, -0.4035, -0.8212, -0.5272, -0.2184, -0.8212, -0.276, -0.6664, -0.6927, -0.2184, -0.5272, -0.8212, -0.4035, -0.4035, -0.8212, -0.276, -0.6664, -0.6927, -7.047e-07, -0.7213, -0.6927, 0.0, -0.5707, -0.8212, 0.276, -0.6664, -0.6927, 0.2184, -0.5272, -0.8212, 0.0, -0.5707, -0.8212, 0.51, -0.51, -0.6927, 0.4035, -0.4035, -0.8212, 0.2184, -0.5272, -0.8212, 0.6664, -0.276, -0.6927, 0.5272, -0.2184, -0.8212, 0.4035, -0.4035, -0.8212, 0.7213, -5.917e-07, -0.6927, 0.5707, -5.35e-06, -0.8212, 0.5272, -0.2184, -0.8212, 0.6664, 0.276, -0.6927, 0.5272, 0.2184, -0.8212, 0.5707, -5.35e-06, -0.8212, 0.51, 0.51, -0.6927, 0.4035, 0.4035, -0.8212, 0.5272, 0.2184, -0.8212, 0.51, 0.51, -0.6927, 0.276, 0.6664, -0.6927, 0.2184, 0.5272, -0.8212, 8.178e-07, 0.7213, -0.6927, 4.84e-07, 0.5707, -0.8212, 0.2184, 0.5272, -0.8212, -0.3827, 0.9239, -0.001395, -0.3827, 0.9239, -0.001399, -5.729e-06, 1.0, -0.001397, -0.7071, 0.7071, -0.001411, -0.7071, 0.7071, -0.001413, -0.3827, 0.9239, -0.001399, -0.9239, 0.3827, -0.001402, -0.9239, 0.3827, -0.0014, -0.7071, 0.7071, -0.001413, -0.9239, 0.3827, -0.001402, -1.0, 8.317e-07, -0.001398, -1.0, 5.345e-07, -0.001397, -0.9239, -0.3827, -0.001395, -0.9239, -0.3827, -0.001399, -1.0, 5.345e-07, -0.001397, -0.7071, -0.7071, -0.001411, -0.7071, -0.7071, -0.001415, -0.9239, -0.3827, -0.001399, -0.7071, -0.7071, -0.001411, -0.3827, -0.9239, -0.00141, -0.3827, -0.9239, -0.001413, -0.3827, -0.9239, -0.00141, 0.0, -1.0, -0.001398, 1.768e-06, -1.0, -0.0014, 0.3827, -0.9239, -0.0014, 0.3827, -0.9239, -0.001402, 1.768e-06, -1.0, -0.0014, 0.7071, -0.7071, -0.001413, 0.7071, -0.7071, -0.001415, 0.3827, -0.9239, -0.001402, 0.7071, -0.7071, -0.001413, 0.9239, -0.3827, -0.001413, 0.9239, -0.3827, -0.00141, 1.0, -9.429e-08, -0.001401, 1.0, 5.899e-06, -0.001397, 0.9239, -0.3827, -0.00141, 0.9239, 0.3827, -0.001395, 0.9239, 0.3827, -0.001397, 1.0, 5.899e-06, -0.001397, 0.7071, 0.7071, -0.001403, 0.7071, 0.7071, -0.001407, 0.9239, 0.3827, -0.001397, 0.3827, 0.9239, -0.00141, 0.3827, 0.9239, -0.00141, 0.7071, 0.7071, -0.001407, 7.736e-08, 1.0, -0.0014, -5.729e-06, 1.0, -0.001397, 0.3827, 0.9239, -0.00141, 6.905e-07, -0.2867, -0.958, 0.1097, -0.2648, -0.958, 0.1097, -0.2648, -0.958, 0.2027, -0.2027, -0.958, 0.2027, -0.2027, -0.958, 0.1097, -0.2648, -0.958, 0.2648, -0.1097, -0.958, 0.2648, -0.1097, -0.958, 0.2027, -0.2027, -0.958, 0.2867, 0.0, -0.958, 0.2867, 0.0, -0.958, 0.2648, -0.1097, -0.958, 0.2867, 0.0, -0.958, 0.2648, 0.1097, -0.958, 0.2648, 0.1097, -0.958, 0.2027, 0.2027, -0.958, 0.2027, 0.2027, -0.958, 0.2648, 0.1097, -0.958, 0.2027, 0.2027, -0.958, 0.1097, 0.2648, -0.958, 0.1097, 0.2648, -0.958, 1.708e-07, 0.2867, -0.958, -9.228e-07, 0.2867, -0.958, 0.1097, 0.2648, -0.958, -0.1097, 0.2648, -0.958, -0.1097, 0.2648, -0.958, -9.228e-07, 0.2867, -0.958, -0.2027, 0.2027, -0.958, -0.2027, 0.2027, -0.958, -0.1097, 0.2648, -0.958, -0.2648, 0.1097, -0.958, -0.2648, 0.1097, -0.958, -0.2027, 0.2027, -0.958, -0.2867, 1.432e-07, -0.958, -0.2867, -1.047e-06, -0.958, -0.2648, 0.1097, -0.958, -0.2648, -0.1097, -0.958, -0.2648, -0.1097, -0.958, -0.2867, -1.047e-06, -0.958, -0.2648, -0.1097, -0.958, -0.2027, -0.2027, -0.958, -0.2027, -0.2027, -0.958, -0.2027, -0.2027, -0.958, -0.1097, -0.2648, -0.958, -0.1097, -0.2648, -0.958, 6.905e-07, -0.2867, -0.958, 0.0, -0.2867, -0.958, -0.1097, -0.2648, -0.958, 0.3827, -0.9239, 0.007223, 0.3827, -0.9239, 0.007221, -4.216e-07, -1.0, 0.007206, 0.7071, -0.7071, 0.007165, 0.7071, -0.7071, 0.00716, 0.3827, -0.9239, 0.007221, 0.7071, -0.7071, 0.007165, 0.9239, -0.3827, 0.007223, 0.9239, -0.3827, 0.00722, 1.0, -1.194e-06, 0.007205, 1.0, -4.868e-07, 0.007205, 0.9239, -0.3827, 0.00722, 0.9239, 0.3827, 0.007222, 0.9239, 0.3827, 0.00722, 1.0, -4.868e-07, 0.007205, 0.7071, 0.7071, 0.007164, 0.7071, 0.7071, 0.007164, 0.9239, 0.3827, 0.00722, 0.3827, 0.9239, 0.007219, 0.3827, 0.9239, 0.007222, 0.7071, 0.7071, 0.007164, 0.3827, 0.9239, 0.007219, 0.0, 1.0, 0.007204, -3.624e-09, 1.0, 0.007206, -0.3827, 0.9239, 0.007223, -0.3827, 0.9239, 0.007221, -3.624e-09, 1.0, 0.007206, -0.7071, 0.7071, 0.007162, -0.7071, 0.7071, 0.007162, -0.3827, 0.9239, 0.007221, -0.9239, 0.3827, 0.00722, -0.9239, 0.3827, 0.007222, -0.7071, 0.7071, 0.007162, -1.0, 1.194e-06, 0.007205, -1.0, 4.868e-07, 0.007205, -0.9239, 0.3827, 0.007222, -0.9239, -0.3827, 0.007222, -0.9239, -0.3827, 0.007222, -1.0, 4.868e-07, 0.007205, -0.7071, -0.7071, 0.007196, -0.7071, -0.7071, 0.007196, -0.9239, -0.3827, 0.007222, -0.3827, -0.9239, 0.007221, -0.3827, -0.9239, 0.007222, -0.7071, -0.7071, 0.007196, -1.161e-06, -1.0, 0.007206, -4.216e-07, -1.0, 0.007206, -0.3827, -0.9239, 0.007222, 7.18e-07, 0.0, -1.0, 7.328e-07, 0.0, -1.0, 2.585e-15, 0.0, -1.0, 7.18e-07, 0.0, -1.0, 0.0, 0.0, -1.0, 0.0, 0.0, -1.0, 4.624e-08, 0.0, -1.0, 4.543e-08, 0.0, -1.0, 0.0, 0.0, -1.0, 6.241e-10, 0.0, -1.0, 0.0, 0.0, -1.0, 4.543e-08, 0.0, -1.0, -4.624e-08, 0.0, -1.0, -4.544e-08, 0.0, -1.0, 0.0, 0.0, -1.0, 6.241e-10, 0.0, -1.0, 0.0, 0.0, -1.0, -4.544e-08, 0.0, -1.0, 6.241e-10, 0.0, -1.0, 8.105e-07, 0.0, -1.0, 8.237e-07, 0.0, -1.0, 8.105e-07, 0.0, -1.0, 0.0, 0.0, -1.0, -2.585e-15, 0.0, -1.0, -8.105e-07, 0.0, -1.0, -8.237e-07, 0.0, -1.0, -2.585e-15, 0.0, -1.0, -6.241e-10, 0.0, -1.0, 0.0, 0.0, -1.0, -8.237e-07, 0.0, -1.0, -6.241e-10, 0.0, -1.0, 4.624e-08, 0.0, -1.0, 4.544e-08, 0.0, -1.0, 4.624e-08, 0.0, -1.0, -6.241e-10, 0.0, -1.0, 0.0, 0.0, -1.0, -6.241e-10, 0.0, -1.0, -7.121e-12, 0.0, -1.0, 4.022e-12, 0.0, -1.0, 6.24e-10, 0.0, -1.0, 0.0, 0.0, -1.0, 4.022e-12, 0.0, -1.0, -7.18e-07, 0.0, -1.0, -7.328e-07, 0.0, -1.0, 0.0, 0.0, -1.0, -7.18e-07, 0.0, -1.0, 0.0, 0.0, -1.0, 2.585e-15, 0.0, -1.0])] * 3)])

# ---- objects
ob_indal_2020_16_segmente = bpy.data.objects.new('Indal 2020 16 Segmente', me_16_segmente)

# ---- transforms, parenting, visibility, modifiers, constraints
ob_indal_2020_16_segmente.location = (0.0, 0.0, 0.0)

# ---- collection membership
col_collection.objects.link(ob_indal_2020_16_segmente)

# ---- scene / render settings (as saved in the file)
scene.frame_start = 1; scene.frame_end = 250; scene.frame_set(1)
scene.render.engine = 'BLENDER_EEVEE_NEXT'
scene.cycles.sampling_pattern = 'TABULATED_SOBOL'
scene.cycles.use_light_tree = False
scene.view_settings.view_transform = 'Filmic'
bpy.context.view_layer.update()

# ---- added for rendering (the .blend has no active camera and no usable light): camera, sun
cam_auto = bpy.data.cameras.new('AutoCamera')
cam_auto.lens = 50.0
cam_auto.sensor_width = 36.0
cam_auto.clip_end = 1000.0
ob_auto_camera = bpy.data.objects.new('AutoCamera', cam_auto)
scene.collection.objects.link(ob_auto_camera)
ob_auto_camera.location = (1.14175, -1.3701, 1.0834)
ob_auto_camera.rotation_euler = (1.09748, -7.21219e-08, 0.694738)
scene.camera = ob_auto_camera
light_auto_sun = bpy.data.lights.new('AutoSun', 'SUN')
light_auto_sun.energy = 3.0
light_auto_sun.angle = 0.0523599
ob_auto_sun = bpy.data.objects.new('AutoSun', light_auto_sun)
scene.collection.objects.link(ob_auto_sun)
ob_auto_sun.rotation_euler = (0.872665, 0.174533, 0.523599)
bpy.context.view_layer.update()
